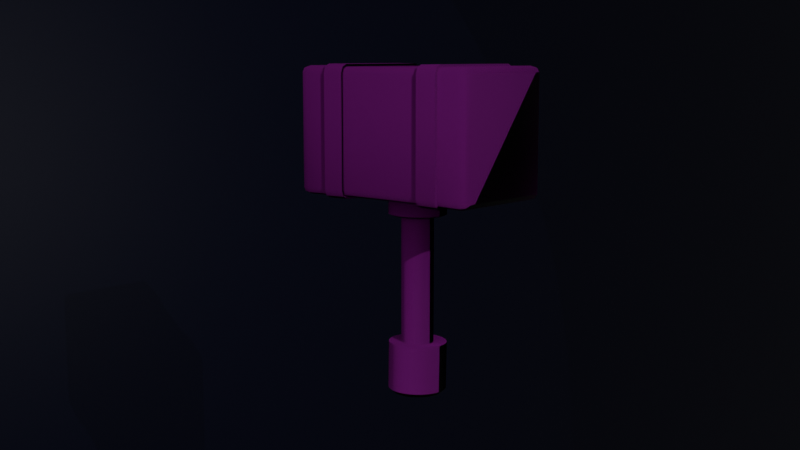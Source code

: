 # Source: Low_Poly_Hammer.blend  (saved by Blender 4.5.91; exported with 4.5.12 LTS)
import bpy
from mathutils import Matrix  # noqa: F401  (used for matrix-valued properties, if any)

bpy.ops.wm.read_factory_settings(use_empty=True)
scene = bpy.context.scene
scene.name = 'Scene'

# ---- collections
col_collection = bpy.data.collections.new('Collection'); scene.collection.children.link(col_collection)

# ---- images (referenced by path relative to the original .blend; pixels are not part of the script)
import os
ASSET_DIR = os.environ.get("B2B_ASSET_DIR", "")  # directory of the original .blend (textures are referenced by path, not embedded)
HERE = os.path.dirname(os.path.abspath(__file__))  # packed textures are extracted next to this script under _unpacked/

def load_image(name, relpath, width, height, colorspace="sRGB"):
    """Load a texture the original file referenced (path relative to the .blend, or extracted next to this script)."""
    p = next((c for c in (os.path.join(HERE, relpath), os.path.join(ASSET_DIR, relpath)) if relpath and os.path.exists(c)), "")
    if p:
        img = bpy.data.images.load(p, check_existing=True)
        img.name = name
    else:  # same state as the original file: an image datablock whose file is absent (Cycles renders it pink)
        img = bpy.data.images.new(name, width, height)
        img.source = "FILE"
        img.filepath = "//" + (relpath or name)
    img.colorspace_settings.name = colorspace
    return img
img_7jra_displacement_png = load_image('7jra_Displacement.png', '7jra_Displacement.png', 1024, 1024, 'sRGB')
img_7jra_emission_png = load_image('7jra_Emission.png', '7jra_Emission.png', 1024, 1024, 'sRGB')
img_7jra_normal_png = load_image('7jra_Normal.png', '7jra_Normal.png', 1024, 1024, 'sRGB')
img_7jra_roughness_png = load_image('7jra_Roughness.png', '7jra_Roughness.png', 1024, 1024, 'sRGB')
img_7jra_basecolor_png = load_image('7jra_BaseColor.png', '7jra_BaseColor.png', 1024, 1024, 'sRGB')
img_lyd_lfo9_displacement_png = load_image('lyd_lfo9_Displacement.png', 'lyd_lfo9_Displacement.png', 1024, 1024, 'sRGB')
img_lyd_lfo9_normal_png = load_image('lyd_lfo9_Normal.png', 'lyd_lfo9_Normal.png', 1024, 1024, 'sRGB')
img_lyd_lfo9_roughness_png = load_image('lyd_lfo9_Roughness.png', 'lyd_lfo9_Roughness.png', 1024, 1024, 'sRGB')
img_lyd_lfo9_basecolor_png = load_image('lyd_lfo9_BaseColor.png', 'lyd_lfo9_BaseColor.png', 1024, 1024, 'sRGB')
img_l3mod_displacement_png = load_image('l3mod_Displacement.png', 'l3mod_Displacement.png', 1024, 1024, 'sRGB')
img_l3mod_normal_png = load_image('l3mod_Normal.png', 'l3mod_Normal.png', 1024, 1024, 'sRGB')
img_l3mod_roughness_png = load_image('l3mod_Roughness.png', 'l3mod_Roughness.png', 1024, 1024, 'sRGB')
img_l3mod_basecolor_png = load_image('l3mod_BaseColor.png', 'l3mod_BaseColor.png', 1024, 1024, 'sRGB')
img_jlda_roughness_png = load_image('jlda_Roughness.png', 'jlda_Roughness.png', 1024, 1024, 'sRGB')
img_jlda_basecolor_png = load_image('jlda_BaseColor.png', 'jlda_BaseColor.png', 1024, 1024, 'sRGB')
img_jlda_displacement_png = load_image('jlda_Displacement.png', 'jlda_Displacement.png', 1024, 1024, 'sRGB')
img_jlda_normal_png = load_image('jlda_Normal.png', 'jlda_Normal.png', 1024, 1024, 'sRGB')

# ---- materials (node trees are filled in below, after node groups)
mat_7jra = bpy.data.materials.new('7jra')
mat_lyd_lfo9 = bpy.data.materials.new('lyd_lfo9')
mat_l3mod = bpy.data.materials.new('l3mod')
mat_jlda = bpy.data.materials.new('jlda')
mat_material = bpy.data.materials.new('Material')

# ---- node groups
ng_smooth_by_angle = bpy.data.node_groups.new('Smooth by Angle', 'GeometryNodeTree')
_s = ng_smooth_by_angle.interface.new_socket(name='Mesh', in_out='OUTPUT', socket_type='NodeSocketGeometry')
_s = ng_smooth_by_angle.interface.new_socket(name='Mesh', in_out='INPUT', socket_type='NodeSocketGeometry')
_s = ng_smooth_by_angle.interface.new_socket(name='Angle', in_out='INPUT', socket_type='NodeSocketFloat')
_s.subtype = 'ANGLE'
_s.default_value = 0.5236
_s.min_value = 0.0
_s.max_value = 3.142
_s.description = 'Maximum face angle for smooth edges'
_s = ng_smooth_by_angle.interface.new_socket(name='Ignore Sharpness', in_out='INPUT', socket_type='NodeSocketBool')
_s.force_non_field = True
ng_smooth_by_angle.description = 'Set the sharpness of mesh edges based on the angle between the neighboring faces'
ng_smooth_by_angle.is_modifier = True
_N = ng_smooth_by_angle.nodes; _L = ng_smooth_by_angle.links
n0 = _N.new('GeometryNodeSetShadeSmooth'); n0.name = 'Set Shade Smooth'; n0.location = (120, -80)
n0.domain = 'EDGE'
n1 = _N.new('GeometryNodeSetShadeSmooth'); n1.name = 'Set Shade Smooth.001'; n1.location = (300, -80)
n2 = _N.new('NodeGroupOutput'); n2.name = 'Group Output'; n2.location = (480, -80)
n3 = _N.new('GeometryNodeInputMeshEdgeAngle'); n3.name = 'Edge Angle'; n3.location = (-440, -240)
n4 = _N.new('NodeGroupInput'); n4.name = 'Group Input'; n4.location = (-80, -80)
n5 = _N.new('GeometryNodeInputEdgeSmooth'); n5.name = 'Is Edge Smooth'; n5.location = (-260, -120)
n6 = _N.new('GeometryNodeInputShadeSmooth'); n6.name = 'Is Shade Smooth'; n6.location = (-440, -397)
n7 = _N.new('FunctionNodeCompare'); n7.name = 'Compare'; n7.location = (-260, -260)
n7.operation = 'LESS_EQUAL'
n7.inputs[6].default_value = (0.0, 0.0, 0.0, 0.0)
n7.inputs[7].default_value = (0.0, 0.0, 0.0, 0.0)
n8 = _N.new('FunctionNodeBooleanMath'); n8.name = 'Boolean Math.001'; n8.location = (-80, -260)
n9 = _N.new('NodeGroupInput'); n9.name = 'Group Input.001'; n9.location = (-440, -329)
n10 = _N.new('NodeGroupInput'); n10.name = 'Group Input.002'; n10.location = (-259, -189)
n11 = _N.new('FunctionNodeBooleanMath'); n11.name = 'Boolean Math'; n11.location = (-80, -149)
n11.operation = 'OR'
n12 = _N.new('FunctionNodeBooleanMath'); n12.name = 'Boolean Math.002'; n12.location = (-260, -380)
n12.operation = 'OR'
n13 = _N.new('NodeGroupInput'); n13.name = 'Group Input.003'; n13.location = (-440, -460)
_L.new(n3.outputs[0], n7.inputs[0])
_L.new(n1.outputs[0], n2.inputs[0])
_L.new(n9.outputs[1], n7.inputs[1])
_L.new(n7.outputs[0], n8.inputs[0])
_L.new(n4.outputs[0], n0.inputs[0])
_L.new(n0.outputs[0], n1.inputs[0])
_L.new(n8.outputs[0], n0.inputs[2])
_L.new(n10.outputs[2], n11.inputs[1])
_L.new(n5.outputs[0], n11.inputs[0])
_L.new(n11.outputs[0], n0.inputs[1])
_L.new(n13.outputs[2], n12.inputs[1])
_L.new(n6.outputs[0], n12.inputs[0])
_L.new(n12.outputs[0], n8.inputs[1])
n2.is_active_output = True

# ---- material node trees
mat_7jra.use_nodes = True; mat_7jra.node_tree.nodes.clear()
_N = mat_7jra.node_tree.nodes; _L = mat_7jra.node_tree.links
n0 = _N.new('ShaderNodeBsdfPrincipled'); n0.name = 'Principled BSDF'; n0.location = (-200, 100)
n1 = _N.new('ShaderNodeOutputMaterial'); n1.name = 'Material Output'; n1.location = (200, 100)
n2 = _N.new('ShaderNodeTexImage'); n2.name = 'Image Texture'; n2.location = (113, -178)
n2.image = img_7jra_displacement_png
n3 = _N.new('ShaderNodeTexImage'); n3.name = 'Image Texture.001'; n3.location = (-945, -259)
n3.image = img_7jra_emission_png
n4 = _N.new('ShaderNodeTexImage'); n4.name = 'Image Texture.002'; n4.location = (-830, 88)
n4.image = img_7jra_normal_png
n5 = _N.new('ShaderNodeTexImage'); n5.name = 'Image Texture.003'; n5.location = (-550, 300)
n5.image = img_7jra_roughness_png
n6 = _N.new('ShaderNodeTexImage'); n6.name = 'Image Texture.004'; n6.location = (-595, -271)
n6.image = img_7jra_basecolor_png
_L.new(n0.outputs[0], n1.inputs[0])
_L.new(n5.outputs[0], n0.inputs[5])
_L.new(n6.outputs[0], n0.inputs[0])
_L.new(n4.outputs[0], n5.inputs[0])
_L.new(n5.outputs[0], n0.inputs[2])
_L.new(n3.outputs[0], n0.inputs[27])
n1.is_active_output = True
mat_lyd_lfo9.use_nodes = True; mat_lyd_lfo9.node_tree.nodes.clear()
_N = mat_lyd_lfo9.node_tree.nodes; _L = mat_lyd_lfo9.node_tree.links
n0 = _N.new('ShaderNodeBsdfPrincipled'); n0.name = 'Principled BSDF'; n0.location = (-200, 100)
n1 = _N.new('ShaderNodeOutputMaterial'); n1.name = 'Material Output'; n1.location = (200, 100)
n2 = _N.new('ShaderNodeTexImage'); n2.name = 'Image Texture'; n2.location = (-766, 783)
n2.image = img_lyd_lfo9_displacement_png
n3 = _N.new('ShaderNodeTexImage'); n3.name = 'Image Texture.001'; n3.location = (-766, 425)
n3.image = img_lyd_lfo9_normal_png
n4 = _N.new('ShaderNodeTexImage'); n4.name = 'Image Texture.002'; n4.location = (-766, 68)
n4.image = img_lyd_lfo9_roughness_png
n5 = _N.new('ShaderNodeTexImage'); n5.name = 'Image Texture.003'; n5.location = (-766, -289)
n5.image = img_lyd_lfo9_basecolor_png
_L.new(n0.outputs[0], n1.inputs[0])
_L.new(n2.outputs[0], n1.inputs[2])
_L.new(n3.outputs[0], n0.inputs[5])
_L.new(n4.outputs[0], n0.inputs[2])
_L.new(n5.outputs[0], n0.inputs[0])
n1.is_active_output = True
mat_l3mod.use_nodes = True; mat_l3mod.node_tree.nodes.clear()
_N = mat_l3mod.node_tree.nodes; _L = mat_l3mod.node_tree.links
n0 = _N.new('ShaderNodeBsdfPrincipled'); n0.name = 'Principled BSDF'; n0.location = (-200, 100)
n1 = _N.new('ShaderNodeOutputMaterial'); n1.name = 'Material Output'; n1.location = (200, 100)
n2 = _N.new('ShaderNodeTexImage'); n2.name = 'Image Texture'; n2.location = (17, -148)
n2.image = img_l3mod_displacement_png
n3 = _N.new('ShaderNodeTexImage'); n3.name = 'Image Texture.001'; n3.location = (-893, -299)
n3.image = img_l3mod_normal_png
n4 = _N.new('ShaderNodeTexImage'); n4.name = 'Image Texture.002'; n4.location = (-580, -7)
n4.image = img_l3mod_roughness_png
n5 = _N.new('ShaderNodeTexImage'); n5.name = 'Image Texture.003'; n5.location = (-580, -364)
n5.image = img_l3mod_basecolor_png
_L.new(n0.outputs[0], n1.inputs[0])
_L.new(n2.outputs[0], n1.inputs[2])
_L.new(n4.outputs[0], n0.inputs[2])
_L.new(n3.outputs[0], n0.inputs[5])
_L.new(n5.outputs[0], n0.inputs[0])
n1.is_active_output = True
mat_jlda.use_nodes = True; mat_jlda.node_tree.nodes.clear()
_N = mat_jlda.node_tree.nodes; _L = mat_jlda.node_tree.links
n0 = _N.new('ShaderNodeBsdfPrincipled'); n0.name = 'Principled BSDF'; n0.location = (-200, 100)
n1 = _N.new('ShaderNodeOutputMaterial'); n1.name = 'Material Output'; n1.location = (200, 100)
n2 = _N.new('ShaderNodeTexImage'); n2.name = 'Image Texture'; n2.location = (-728, 17)
n2.image = img_jlda_roughness_png
n3 = _N.new('ShaderNodeTexImage'); n3.name = 'Image Texture.001'; n3.location = (-519, 387)
n3.image = img_jlda_basecolor_png
n4 = _N.new('ShaderNodeTexImage'); n4.name = 'Image Texture.002'; n4.location = (451, 96)
n4.image = img_jlda_displacement_png
n5 = _N.new('ShaderNodeTexImage'); n5.name = 'Image Texture.003'; n5.location = (-674, -256)
n5.image = img_jlda_normal_png
_L.new(n0.outputs[0], n1.inputs[0])
_L.new(n3.outputs[0], n0.inputs[0])
_L.new(n4.outputs[0], n1.inputs[2])
_L.new(n2.outputs[0], n0.inputs[2])
_L.new(n5.outputs[0], n0.inputs[5])
n1.is_active_output = True
mat_material.use_nodes = True; mat_material.node_tree.nodes.clear()
_N = mat_material.node_tree.nodes; _L = mat_material.node_tree.links
n0 = _N.new('ShaderNodeBsdfPrincipled'); n0.name = 'Principled BSDF'; n0.location = (-200, 100)
n0.inputs[0].default_value = (0.005165, 0.005791, 0.04365, 1.0)
n1 = _N.new('ShaderNodeOutputMaterial'); n1.name = 'Material Output'; n1.location = (200, 100)
_L.new(n0.outputs[0], n1.inputs[0])
n1.is_active_output = True

# ---- world
world_world = bpy.data.worlds.new('World'); scene.world = world_world
world_world.use_nodes = True; world_world.node_tree.nodes.clear()
_N = world_world.node_tree.nodes; _L = world_world.node_tree.links
n0 = _N.new('ShaderNodeOutputWorld'); n0.name = 'World Output'; n0.location = (200, 100)
n1 = _N.new('ShaderNodeBackground'); n1.name = 'Background'; n1.location = (-200, 100)
n1.inputs[0].default_value = (0.05088, 0.05088, 0.05088, 1.0)
_L.new(n1.outputs[0], n0.inputs[0])
n0.is_active_output = True
world_world.color = (0.05088, 0.05088, 0.05088)
world_world.sun_shadow_jitter_overblur = 0.0

# ---- cameras
cam_camera = bpy.data.cameras.new('Camera')

# ---- lights
light_point = bpy.data.lights.new('Point', 'POINT')
light_point.exposure = 4.0
light_point.shadow_soft_size = 7.76
light_point_001 = bpy.data.lights.new('Point.001', 'POINT')
light_point_001.exposure = 4.0
light_point_001.energy = 100.0
light_point_001.shadow_soft_size = 7.76
light_spot = bpy.data.lights.new('Spot', 'SPOT')
light_spot.exposure = 4.0
light_spot.energy = 200.0
light_spot.spot_blend = 0.0

# ---- meshes
me_cube_001 = bpy.data.meshes.new('Cube.001')
me_cube_001.from_pydata([(-0.901, -0.901, -1.0), (-0.901, -1.0, -0.901), (-1.0, -0.901, -0.901), (-0.901, -0.971, -0.971), (-0.9581, -0.9581, -0.9581), (-0.971, -0.971, -0.901), (-0.971, -0.901, -0.971), (-0.901, -1.0, 0.901), (-0.901, -0.901, 1.0), (-1.0, -0.901, 0.901), (-0.901, -0.971, 0.971), (-0.9581, -0.9581, 0.9581), (-0.971, -0.901, 0.971), (-0.971, -0.971, 0.901), (-0.901, 0.901, -1.0), (-1.0, 0.901, -0.901), (-0.901, 1.0, -0.901), (-0.971, 0.901, -0.971), (-0.9581, 0.9581, -0.9581), (-0.971, 0.971, -0.901), (-0.901, 0.971, -0.971), (-0.901, 0.901, 1.0), (-0.901, 1.0, 0.901), (-1.0, 0.901, 0.901), (-0.901, 0.971, 0.971), (-0.9581, 0.9581, 0.9581), (-0.971, 0.971, 0.901), (-0.971, 0.901, 0.971), (0.901, -0.901, -1.0), (1.0, -0.901, -0.901), (0.901, -1.0, -0.901), (0.971, -0.901, -0.971), (0.9581, -0.9581, -0.9581), (0.971, -0.971, -0.901), (0.901, -0.971, -0.971), (0.901, -0.901, 1.0), (0.901, -1.0, 0.901), (1.0, -0.901, 0.901), (0.901, -0.971, 0.971), (0.9581, -0.9581, 0.9581), (0.971, -0.971, 0.901), (0.971, -0.901, 0.971), (0.901, 0.901, -1.0), (0.901, 1.0, -0.901), (1.0, 0.901, -0.901), (0.901, 0.971, -0.971), (0.9581, 0.9581, -0.9581), (0.971, 0.971, -0.901), (0.971, 0.901, -0.971), (0.901, 0.901, 1.0), (1.0, 0.901, 0.901), (0.901, 1.0, 0.901), (0.971, 0.901, 0.971), (0.9581, 0.9581, 0.9581), (0.971, 0.971, 0.901), (0.901, 0.971, 0.971), (-0.8938, -0.6636, -0.9921), (-0.8938, 0.6636, -0.9921), (-0.8877, -0.4438, -0.9853), (-0.8877, 0.4438, -0.9853), (-0.9633, 0.6636, -0.9633), (-0.9633, -0.6636, -0.9633), (-0.9567, 0.4438, -0.9567), (-0.9567, -0.4438, -0.9567), (-0.9921, 0.6636, -0.8938), (-0.9921, -0.6636, -0.8938), (-0.9853, 0.4438, -0.8877), (-0.9853, -0.4438, -0.8877), (-0.8938, 0.6636, 0.9921), (-0.8938, -0.6636, 0.9921), (-0.8877, 0.4438, 0.9853), (-0.8877, -0.4438, 0.9853), (-0.9633, -0.6636, 0.9633), (-0.9633, 0.6636, 0.9633), (-0.9567, -0.4438, 0.9567), (-0.9567, 0.4438, 0.9567), (-0.9921, -0.6636, 0.8938), (-0.9921, 0.6636, 0.8938), (-0.9853, -0.4438, 0.8877), (-0.9853, 0.4438, 0.8877), (0.8938, 0.6636, -0.9921), (0.8938, -0.6636, -0.9921), (0.8877, 0.4438, -0.9853), (0.8877, -0.4438, -0.9853), (0.9633, -0.6636, -0.9633), (0.9633, 0.6636, -0.9633), (0.9567, -0.4438, -0.9567), (0.9567, 0.4438, -0.9567), (0.9921, -0.6636, -0.8938), (0.9921, 0.6636, -0.8938), (0.9853, -0.4438, -0.8877), (0.9853, 0.4438, -0.8877), (0.8938, -0.6636, 0.9921), (0.8938, 0.6636, 0.9921), (0.8877, -0.4438, 0.9853), (0.8877, 0.4438, 0.9853), (0.9633, 0.6636, 0.9633), (0.9633, -0.6636, 0.9633), (0.9567, 0.4438, 0.9567), (0.9567, -0.4438, 0.9567), (0.9921, 0.6636, 0.8938), (0.9921, -0.6636, 0.8938), (0.9853, 0.4438, 0.8877), (0.9853, -0.4438, 0.8877), (0.9853, 2.049e-08, 0.8851), (0.9853, 2.049e-08, -0.8851), (-0.8877, 2.049e-08, 0.9824), (0.8877, 2.049e-08, 0.9824), (-0.9853, 2.049e-08, 0.8851), (-0.9853, 2.049e-08, -0.8851), (0.8877, 2.049e-08, -0.9824), (-0.8877, 2.049e-08, -0.9824), (0.9567, 2.049e-08, 0.9539), (0.9567, 2.049e-08, -0.9539), (-0.9567, 2.049e-08, 0.9539), (-0.9567, 2.049e-08, -0.9539), (1.021, -0.4425, 0.8947), (1.027, -0.6623, 0.901), (1.027, -0.6623, -0.901), (1.021, -0.4425, -0.8947), (1.021, 0.4425, -0.8947), (1.021, 0.4425, 0.8947), (1.027, 0.6623, 0.901), (1.027, 0.6623, -0.901), (-0.8947, -0.4425, 1.021), (-0.901, -0.6623, 1.027), (0.901, -0.6623, 1.027), (0.8947, -0.4425, 1.021), (0.8947, 0.4425, 1.021), (-0.8947, 0.4425, 1.021), (-0.901, 0.6623, 1.027), (0.901, 0.6623, 1.027), (-1.021, 0.4425, 0.8947), (-1.027, 0.6623, 0.901), (-1.027, 0.6623, -0.901), (-1.021, 0.4425, -0.8947), (-1.021, -0.4425, -0.8947), (-1.021, -0.4425, 0.8947), (-1.027, -0.6623, 0.901), (-1.027, -0.6623, -0.901), (0.8947, -0.4425, -1.021), (0.901, -0.6623, -1.027), (-0.901, -0.6623, -1.027), (-0.8947, -0.4425, -1.021), (-0.8947, 0.4425, -1.021), (0.8947, 0.4425, -1.021), (0.901, 0.6623, -1.027), (-0.901, 0.6623, -1.027), (0.9822, -0.4423, 0.9822), (0.9888, -0.662, 0.9888), (0.9822, 0.4423, 0.9822), (0.9888, 0.662, 0.9888), (0.9822, 0.4423, -0.9822), (0.9888, 0.662, -0.9888), (0.9822, -0.4423, -0.9822), (0.9888, -0.662, -0.9888), (-0.9822, 0.4423, 0.9822), (-0.9888, 0.662, 0.9888), (-0.9822, -0.4423, 0.9822), (-0.9888, -0.662, 0.9888), (-0.9822, -0.4423, -0.9822), (-0.9888, -0.662, -0.9888), (-0.9822, 0.4423, -0.9822), (-0.9888, 0.662, -0.9888)], [], [(0, 3, 4, 6), (1, 5, 4, 3), (2, 6, 4, 5), (7, 10, 11, 13), (8, 12, 11, 10), (9, 13, 11, 12), (14, 17, 18, 20), (15, 19, 18, 17), (16, 20, 18, 19), (21, 24, 25, 27), (22, 26, 25, 24), (23, 27, 25, 26), (28, 31, 32, 34), (29, 33, 32, 31), (30, 34, 32, 33), (35, 38, 39, 41), (36, 40, 39, 38), (37, 41, 39, 40), (42, 45, 46, 48), (43, 47, 46, 45), (44, 48, 46, 47), (49, 52, 53, 55), (50, 54, 53, 52), (51, 55, 53, 54), (1, 7, 13, 5), (5, 13, 9, 2), (22, 16, 19, 26), (26, 19, 15, 23), (42, 14, 20, 45), (45, 20, 16, 43), (21, 49, 55, 24), (24, 55, 51, 22), (50, 44, 47, 54), (54, 47, 43, 51), (36, 30, 33, 40), (40, 33, 29, 37), (0, 28, 34, 3), (3, 34, 30, 1), (35, 8, 10, 38), (38, 10, 7, 36), (30, 36, 7, 1), (16, 22, 51, 43), (84, 81, 141, 155), (105, 91, 102, 104), (61, 65, 139, 161), (92, 97, 149, 126), (107, 95, 70, 106), (83, 86, 154, 140), (58, 83, 140, 143), (109, 67, 78, 108), (102, 91, 120, 121), (100, 96, 151, 122), (111, 59, 82, 110), (93, 68, 130, 131), (87, 82, 145, 152), (104, 102, 98, 112), (72, 69, 125, 159), (80, 85, 153, 146), (112, 98, 95, 107), (81, 56, 142, 141), (71, 74, 158, 124), (105, 113, 87, 91), (98, 102, 121, 150), (88, 84, 155, 118), (113, 86, 83, 110), (90, 103, 116, 119), (75, 70, 129, 156), (108, 78, 74, 114), (70, 95, 128, 129), (60, 57, 147, 163), (114, 74, 71, 106), (65, 76, 138, 139), (68, 73, 157, 130), (109, 115, 63, 67), (103, 99, 148, 116), (59, 62, 162, 144), (115, 62, 59, 111), (86, 90, 119, 154), (56, 81, 28, 0), (14, 57, 60, 17), (56, 0, 6, 61), (14, 42, 80, 57), (61, 6, 2, 65), (17, 60, 64, 15), (2, 9, 76, 65), (64, 77, 23, 15), (49, 21, 68, 93), (8, 69, 72, 12), (68, 21, 27, 73), (92, 69, 8, 35), (73, 27, 23, 77), (12, 72, 76, 9), (28, 81, 84, 31), (80, 42, 48, 85), (85, 48, 44, 89), (31, 84, 88, 29), (44, 50, 100, 89), (88, 101, 37, 29), (49, 93, 96, 52), (92, 35, 41, 97), (97, 41, 37, 101), (52, 96, 100, 50), (63, 115, 111, 58), (66, 62, 115, 109), (75, 114, 106, 70), (79, 108, 114, 75), (87, 113, 110, 82), (90, 86, 113, 105), (99, 112, 107, 94), (103, 104, 112, 99), (58, 111, 110, 83), (66, 109, 108, 79), (94, 107, 106, 71), (90, 105, 104, 103), (77, 64, 134, 133), (99, 94, 127, 148), (67, 63, 160, 136), (95, 98, 150, 128), (89, 100, 122, 123), (82, 59, 144, 145), (73, 77, 133, 157), (66, 79, 132, 135), (96, 93, 131, 151), (62, 66, 135, 162), (79, 75, 156, 132), (69, 92, 126, 125), (85, 89, 123, 153), (64, 60, 163, 134), (57, 80, 146, 147), (74, 78, 137, 158), (78, 67, 136, 137), (91, 87, 152, 120), (56, 61, 161, 142), (94, 71, 124, 127), (63, 58, 143, 160), (97, 101, 117, 149), (76, 72, 159, 138), (101, 88, 118, 117)])
me_cube_001.polygons.foreach_set('use_smooth', [True] * 138)
_uv = me_cube_001.uv_layers.new(name='UVMap')
_uv.uv.foreach_set('vector', [0.2614, 0.4525, 0.2527, 0.4555, 0.2512, 0.4494, 0.2557, 0.4448, 0.2446, 0.4561, 0.2451, 0.448, 0.2512, 0.4494, 0.2527, 0.4555, 0.2479, 0.4393, 0.2557, 0.4448, 0.2512, 0.4494, 0.2451, 0.448, 0.0495, 0.4576, 0.04153, 0.4571, 0.04288, 0.4511, 0.04882, 0.4496, 0.03299, 0.4543, 0.03839, 0.4467, 0.04288, 0.4511, 0.04153, 0.4571, 0.04582, 0.4412, 0.04882, 0.4496, 0.04288, 0.4511, 0.03839, 0.4467, 0.4293, 0.7468, 0.4351, 0.7392, 0.4396, 0.7438, 0.4381, 0.7498, 0.4428, 0.7338, 0.4456, 0.7423, 0.4396, 0.7438, 0.4351, 0.7392, 0.4462, 0.7504, 0.4381, 0.7498, 0.4396, 0.7438, 0.4456, 0.7423, 0.6577, 0.7478, 0.6492, 0.7506, 0.6478, 0.7446, 0.6523, 0.7402, 0.6412, 0.7512, 0.6418, 0.7431, 0.6478, 0.7446, 0.6492, 0.7506, 0.6448, 0.7345, 0.6523, 0.7402, 0.6478, 0.7446, 0.6418, 0.7431, 0.2633, 0.6559, 0.2575, 0.6635, 0.2531, 0.659, 0.2545, 0.6529, 0.2498, 0.6689, 0.247, 0.6604, 0.2531, 0.659, 0.2575, 0.6635, 0.2464, 0.6523, 0.2545, 0.6529, 0.2531, 0.659, 0.247, 0.6604, 0.03495, 0.6549, 0.04338, 0.6521, 0.0448, 0.6581, 0.04027, 0.6626, 0.05142, 0.6515, 0.05081, 0.6596, 0.0448, 0.6581, 0.04338, 0.6521, 0.04782, 0.6682, 0.04027, 0.6626, 0.0448, 0.6581, 0.05081, 0.6596, 0.4313, 0.9502, 0.4399, 0.9473, 0.4414, 0.9533, 0.4369, 0.958, 0.448, 0.9466, 0.4475, 0.9547, 0.4414, 0.9533, 0.4399, 0.9473, 0.4447, 0.9635, 0.4369, 0.958, 0.4414, 0.9533, 0.4475, 0.9547, 0.6596, 0.9485, 0.6542, 0.956, 0.6497, 0.9516, 0.6511, 0.9456, 0.6468, 0.9615, 0.6438, 0.9531, 0.6497, 0.9516, 0.6542, 0.956, 0.6431, 0.9451, 0.6511, 0.9456, 0.6497, 0.9516, 0.6438, 0.9531, 0.2446, 0.4561, 0.0495, 0.4576, 0.04882, 0.4496, 0.2451, 0.448, 0.2451, 0.448, 0.04882, 0.4496, 0.04582, 0.4412, 0.2479, 0.4393, 0.6412, 0.7512, 0.4462, 0.7504, 0.4456, 0.7423, 0.6418, 0.7431, 0.6418, 0.7431, 0.4456, 0.7423, 0.4428, 0.7338, 0.6448, 0.7345, 0.4313, 0.9502, 0.4293, 0.7468, 0.4381, 0.7498, 0.4399, 0.9473, 0.4399, 0.9473, 0.4381, 0.7498, 0.4462, 0.7504, 0.448, 0.9466, 0.6577, 0.7478, 0.6596, 0.9485, 0.6511, 0.9456, 0.6492, 0.7506, 0.6492, 0.7506, 0.6511, 0.9456, 0.6431, 0.9451, 0.6412, 0.7512, 0.6468, 0.9615, 0.4447, 0.9635, 0.4475, 0.9547, 0.6438, 0.9531, 0.6438, 0.9531, 0.4475, 0.9547, 0.448, 0.9466, 0.6431, 0.9451, 0.05142, 0.6515, 0.2464, 0.6523, 0.247, 0.6604, 0.05081, 0.6596, 0.05081, 0.6596, 0.247, 0.6604, 0.2498, 0.6689, 0.04782, 0.6682, 0.2614, 0.4525, 0.2633, 0.6559, 0.2545, 0.6529, 0.2527, 0.4555, 0.2527, 0.4555, 0.2545, 0.6529, 0.2464, 0.6523, 0.2446, 0.4561, 0.03495, 0.6549, 0.03299, 0.4543, 0.04153, 0.4571, 0.04338, 0.6521, 0.04338, 0.6521, 0.04153, 0.4571, 0.0495, 0.4576, 0.05142, 0.6515, 0.2464, 0.6523, 0.05142, 0.6515, 0.0495, 0.4576, 0.2446, 0.4561, 0.4462, 0.7504, 0.6412, 0.7512, 0.6431, 0.9451, 0.448, 0.9466, 0.2843, 0.6914, 0.2921, 0.6792, 0.2972, 0.6808, 0.289, 0.6962, 0.3218, 0.08572, 0.3878, 0.02979, 0.3881, 0.371, 0.3248, 0.3127, 0.284, 0.416, 0.2713, 0.4081, 0.2728, 0.403, 0.2888, 0.411, 0.005385, 0.6768, 0.01291, 0.6889, 0.008247, 0.6935, 0.0002464, 0.6784, 0.3093, 0.3284, 0.3647, 0.3937, 0.02993, 0.396, 0.0879, 0.334, 0.2641, 0.1152, 0.2718, 0.1193, 0.269, 0.122, 0.263, 0.1184, 0.1285, 0.1225, 0.2641, 0.1152, 0.263, 0.1184, 0.1297, 0.1251, 0.07257, 0.0943, 0.117, 0.1344, 0.1173, 0.2777, 0.07293, 0.3181, 0.3881, 0.371, 0.3878, 0.02979, 0.3947, 0.02784, 0.3947, 0.3729, 0.6686, 0.989, 0.6803, 0.9816, 0.6848, 0.986, 0.6702, 0.9941, 0.08768, 0.07897, 0.03324, 0.01528, 0.3645, 0.006781, 0.3064, 0.06959, 0.6875, 0.9699, 0.6872, 0.7259, 0.6924, 0.7244, 0.6924, 0.9713, 0.3788, 0.01571, 0.3645, 0.006781, 0.3663, 0.0002463, 0.3844, 0.009964, 0.3248, 0.3127, 0.3881, 0.371, 0.379, 0.3849, 0.317, 0.321, 0.01236, 0.4212, 0.005152, 0.4328, 0.0002463, 0.4314, 0.007783, 0.4167, 0.4005, 0.9742, 0.4087, 0.9867, 0.4038, 0.9917, 0.3952, 0.9758, 0.317, 0.321, 0.379, 0.3849, 0.3647, 0.3937, 0.3093, 0.3284, 0.2921, 0.6792, 0.2921, 0.4286, 0.2974, 0.4269, 0.2972, 0.6808, 0.1293, 0.2894, 0.1219, 0.2855, 0.1246, 0.2829, 0.1303, 0.2862, 0.3218, 0.08572, 0.3141, 0.07723, 0.3788, 0.01571, 0.3878, 0.02979, 0.379, 0.3849, 0.3881, 0.371, 0.3947, 0.3729, 0.3846, 0.3906, 0.272, 0.699, 0.2843, 0.6914, 0.289, 0.6962, 0.2736, 0.7043, 0.3141, 0.07723, 0.2718, 0.1193, 0.2641, 0.1152, 0.3064, 0.06959, 0.2767, 0.1276, 0.2793, 0.2715, 0.276, 0.2701, 0.2738, 0.129, 0.01584, 0.3869, 0.02993, 0.396, 0.02806, 0.4025, 0.01023, 0.3926, 0.07293, 0.3181, 0.1173, 0.2777, 0.1219, 0.2855, 0.08036, 0.3265, 0.02993, 0.396, 0.3647, 0.3937, 0.3666, 0.4005, 0.02806, 0.4025, 0.4083, 0.7113, 0.4005, 0.7235, 0.3954, 0.7219, 0.4036, 0.7066, 0.08036, 0.3265, 0.1219, 0.2855, 0.1293, 0.2894, 0.0879, 0.334, 0.2713, 0.4081, 0.02398, 0.4137, 0.02238, 0.4086, 0.2728, 0.403, 0.6872, 0.7259, 0.6797, 0.7139, 0.6844, 0.7092, 0.6924, 0.7244, 0.07257, 0.0943, 0.08012, 0.0862, 0.1216, 0.1265, 0.117, 0.1344, 0.2793, 0.2715, 0.2742, 0.279, 0.2714, 0.2764, 0.276, 0.2701, 0.03324, 0.01528, 0.01929, 0.02398, 0.01384, 0.01844, 0.03133, 0.008653, 0.08012, 0.0862, 0.01929, 0.02398, 0.03324, 0.01528, 0.08768, 0.07897, 0.2718, 0.1193, 0.2767, 0.1276, 0.2738, 0.129, 0.269, 0.122, 0.2921, 0.4286, 0.2921, 0.6792, 0.2633, 0.6559, 0.2614, 0.4525, 0.4293, 0.7468, 0.4005, 0.7235, 0.4083, 0.7113, 0.4351, 0.7392, 0.2921, 0.4286, 0.2614, 0.4525, 0.2557, 0.4448, 0.284, 0.416, 0.4293, 0.7468, 0.4313, 0.9502, 0.4005, 0.9742, 0.4005, 0.7235, 0.284, 0.416, 0.2557, 0.4448, 0.2479, 0.4393, 0.2713, 0.4081, 0.4351, 0.7392, 0.4083, 0.7113, 0.4206, 0.7037, 0.4428, 0.7338, 0.2479, 0.4393, 0.04582, 0.4412, 0.02398, 0.4137, 0.2713, 0.4081, 0.4206, 0.7037, 0.6678, 0.7062, 0.6448, 0.7345, 0.4428, 0.7338, 0.6596, 0.9485, 0.6577, 0.7478, 0.6872, 0.7259, 0.6875, 0.9699, 0.03299, 0.4543, 0.005152, 0.4328, 0.01236, 0.4212, 0.03839, 0.4467, 0.6872, 0.7259, 0.6577, 0.7478, 0.6523, 0.7402, 0.6797, 0.7139, 0.005385, 0.6768, 0.005152, 0.4328, 0.03299, 0.4543, 0.03495, 0.6549, 0.6797, 0.7139, 0.6523, 0.7402, 0.6448, 0.7345, 0.6678, 0.7062, 0.03839, 0.4467, 0.01236, 0.4212, 0.02398, 0.4137, 0.04582, 0.4412, 0.2633, 0.6559, 0.2921, 0.6792, 0.2843, 0.6914, 0.2575, 0.6635, 0.4005, 0.9742, 0.4313, 0.9502, 0.4369, 0.958, 0.4087, 0.9867, 0.4087, 0.9867, 0.4369, 0.958, 0.4447, 0.9635, 0.4213, 0.9946, 0.2575, 0.6635, 0.2843, 0.6914, 0.272, 0.699, 0.2498, 0.6689, 0.4447, 0.9635, 0.6468, 0.9615, 0.6686, 0.989, 0.4213, 0.9946, 0.272, 0.699, 0.02484, 0.6965, 0.04782, 0.6682, 0.2498, 0.6689, 0.6596, 0.9485, 0.6875, 0.9699, 0.6803, 0.9816, 0.6542, 0.956, 0.005385, 0.6768, 0.03495, 0.6549, 0.04027, 0.6626, 0.01291, 0.6889, 0.01291, 0.6889, 0.04027, 0.6626, 0.04782, 0.6682, 0.02484, 0.6965, 0.6542, 0.956, 0.6803, 0.9816, 0.6686, 0.989, 0.6468, 0.9615, 0.1216, 0.1265, 0.08012, 0.0862, 0.08768, 0.07897, 0.1285, 0.1225, 0.01042, 0.03755, 0.01929, 0.02398, 0.08012, 0.0862, 0.07257, 0.0943, 0.01584, 0.3869, 0.08036, 0.3265, 0.0879, 0.334, 0.02993, 0.396, 0.007013, 0.3729, 0.07293, 0.3181, 0.08036, 0.3265, 0.01584, 0.3869, 0.3788, 0.01571, 0.3141, 0.07723, 0.3064, 0.06959, 0.3645, 0.006781, 0.2767, 0.1276, 0.2718, 0.1193, 0.3141, 0.07723, 0.3218, 0.08572, 0.2742, 0.279, 0.317, 0.321, 0.3093, 0.3284, 0.267, 0.2839, 0.2793, 0.2715, 0.3248, 0.3127, 0.317, 0.321, 0.2742, 0.279, 0.1285, 0.1225, 0.08768, 0.07897, 0.3064, 0.06959, 0.2641, 0.1152, 0.01042, 0.03755, 0.07257, 0.0943, 0.07293, 0.3181, 0.007013, 0.3729, 0.267, 0.2839, 0.3093, 0.3284, 0.0879, 0.334, 0.1293, 0.2894, 0.2767, 0.1276, 0.3218, 0.08572, 0.3248, 0.3127, 0.2793, 0.2715, 0.6678, 0.7062, 0.4206, 0.7037, 0.4191, 0.6985, 0.6693, 0.7012, 0.2742, 0.279, 0.267, 0.2839, 0.2656, 0.2812, 0.2714, 0.2764, 0.117, 0.1344, 0.1216, 0.1265, 0.1244, 0.1288, 0.1203, 0.1357, 0.3647, 0.3937, 0.379, 0.3849, 0.3846, 0.3906, 0.3666, 0.4005, 0.4213, 0.9946, 0.6686, 0.989, 0.6702, 0.9941, 0.4198, 0.9998, 0.3645, 0.006781, 0.03324, 0.01528, 0.03133, 0.008653, 0.3663, 0.0002463, 0.6797, 0.7139, 0.6678, 0.7062, 0.6693, 0.7012, 0.6844, 0.7092, 0.01042, 0.03755, 0.007013, 0.3729, 0.0002463, 0.3748, 0.003992, 0.03565, 0.6803, 0.9816, 0.6875, 0.9699, 0.6924, 0.9713, 0.6848, 0.986, 0.01929, 0.02398, 0.01042, 0.03755, 0.003992, 0.03565, 0.01384, 0.01844, 0.007013, 0.3729, 0.01584, 0.3869, 0.01023, 0.3926, 0.0002463, 0.3748, 0.005152, 0.4328, 0.005385, 0.6768, 0.0002464, 0.6784, 0.0002463, 0.4314, 0.4087, 0.9867, 0.4213, 0.9946, 0.4198, 0.9998, 0.4038, 0.9917, 0.4206, 0.7037, 0.4083, 0.7113, 0.4036, 0.7066, 0.4191, 0.6985, 0.4005, 0.7235, 0.4005, 0.9742, 0.3952, 0.9758, 0.3954, 0.7219, 0.1219, 0.2855, 0.1173, 0.2777, 0.1202, 0.2765, 0.1246, 0.2829, 0.1173, 0.2777, 0.117, 0.1344, 0.1203, 0.1357, 0.1202, 0.2765, 0.3878, 0.02979, 0.3788, 0.01571, 0.3844, 0.009964, 0.3947, 0.02784, 0.2921, 0.4286, 0.284, 0.416, 0.2888, 0.411, 0.2974, 0.4269, 0.267, 0.2839, 0.1293, 0.2894, 0.1303, 0.2862, 0.2656, 0.2812, 0.1216, 0.1265, 0.1285, 0.1225, 0.1297, 0.1251, 0.1244, 0.1288, 0.01291, 0.6889, 0.02484, 0.6965, 0.02327, 0.7015, 0.008247, 0.6935, 0.02398, 0.4137, 0.01236, 0.4212, 0.007783, 0.4167, 0.02238, 0.4086, 0.02484, 0.6965, 0.272, 0.699, 0.2736, 0.7043, 0.02327, 0.7015])
me_cube_001.materials.append(mat_7jra)
me_cube_001.update()
me_cylinder = bpy.data.meshes.new('Cylinder')
me_cylinder.from_pydata([(-3.539e-08, 1.0, 1.28), (0.1951, 0.9808, 1.28), (0.3827, 0.9239, 1.28), (0.5556, 0.8315, 1.28), (0.7071, 0.7071, 1.28), (0.8315, 0.5556, 1.28), (0.9239, 0.3827, 1.28), (0.9808, 0.1951, 1.28), (1.0, 0.0, 1.28), (0.9808, -0.1951, 1.28), (0.9239, -0.3827, 1.28), (0.8315, -0.5556, 1.28), (0.7071, -0.7071, 1.28), (0.5556, -0.8315, 1.28), (0.3827, -0.9239, 1.28), (0.1951, -0.9808, 1.28), (-3.539e-08, -1.0, 1.28), (-0.1951, -0.9808, 1.28), (-0.3827, -0.9239, 1.28), (-0.5556, -0.8315, 1.28), (-0.7071, -0.7071, 1.28), (-0.8315, -0.5556, 1.28), (-0.9239, -0.3827, 1.28), (-0.9808, -0.1951, 1.28), (-1.0, 0.0, 1.28), (-0.9808, 0.1951, 1.28), (-0.9239, 0.3827, 1.28), (-0.8315, 0.5556, 1.28), (-0.7071, 0.7071, 1.28), (-0.5556, 0.8315, 1.28), (-0.3827, 0.9239, 1.28), (-0.1951, 0.9808, 1.28), (-3.632e-08, 0.8404, -0.7196), (-3.539e-08, 1.0, -0.5608), (0.164, 0.8242, -0.7196), (0.1951, 0.9808, -0.5608), (0.3216, 0.7764, -0.7196), (0.3827, 0.9239, -0.5608), (0.4669, 0.6988, -0.7196), (0.5556, 0.8315, -0.5608), (0.5942, 0.5942, -0.7196), (0.7071, 0.7071, -0.5608), (0.6988, 0.4669, -0.7196), (0.8315, 0.5556, -0.5608), (0.7764, 0.3216, -0.7196), (0.9239, 0.3827, -0.5608), (0.8242, 0.164, -0.7196), (0.9808, 0.1951, -0.5608), (0.8404, 0.0, -0.7196), (1.0, 0.0, -0.5608), (0.8242, -0.164, -0.7196), (0.9808, -0.1951, -0.5608), (0.7764, -0.3216, -0.7196), (0.9239, -0.3827, -0.5608), (0.6988, -0.4669, -0.7196), (0.8315, -0.5556, -0.5608), (0.5942, -0.5942, -0.7196), (0.7071, -0.7071, -0.5608), (0.4669, -0.6988, -0.7196), (0.5556, -0.8315, -0.5608), (0.3216, -0.7764, -0.7196), (0.3827, -0.9239, -0.5608), (0.164, -0.8242, -0.7196), (0.1951, -0.9808, -0.5608), (-3.446e-08, -0.8404, -0.7196), (-3.539e-08, -1.0, -0.5608), (-0.164, -0.8242, -0.7196), (-0.1951, -0.9808, -0.5608), (-0.3216, -0.7764, -0.7196), (-0.3827, -0.9239, -0.5608), (-0.4669, -0.6988, -0.7196), (-0.5556, -0.8315, -0.5608), (-0.5942, -0.5942, -0.7196), (-0.7071, -0.7071, -0.5608), (-0.6988, -0.4669, -0.7196), (-0.8315, -0.5556, -0.5608), (-0.7764, -0.3216, -0.7196), (-0.9239, -0.3827, -0.5608), (-0.8242, -0.164, -0.7196), (-0.9808, -0.1951, -0.5608), (-0.8404, 0.0, -0.7196), (-1.0, 0.0, -0.5608), (-0.8242, 0.164, -0.7196), (-0.9808, 0.1951, -0.5608), (-0.7764, 0.3216, -0.7196), (-0.9239, 0.3827, -0.5608), (-0.6988, 0.4669, -0.7196), (-0.8315, 0.5556, -0.5608), (-0.5942, 0.5942, -0.7196), (-0.7071, 0.7071, -0.5608), (-0.4669, 0.6988, -0.7196), (-0.5556, 0.8315, -0.5608), (-0.3216, 0.7764, -0.7196), (-0.3827, 0.9239, -0.5608), (-0.164, 0.8242, -0.7196), (-0.1951, 0.9808, -0.5608)], [], [(1, 0, 31, 30, 29, 28, 27, 26, 25, 24, 23, 22, 21, 20, 19, 18, 17, 16, 15, 14, 13, 12, 11, 10, 9, 8, 7, 6, 5, 4, 3, 2), (33, 35, 34, 32), (35, 37, 36, 34), (37, 39, 38, 36), (39, 41, 40, 38), (41, 43, 42, 40), (43, 45, 44, 42), (45, 47, 46, 44), (47, 49, 48, 46), (49, 51, 50, 48), (51, 53, 52, 50), (53, 55, 54, 52), (55, 57, 56, 54), (57, 59, 58, 56), (59, 61, 60, 58), (61, 63, 62, 60), (63, 65, 64, 62), (65, 67, 66, 64), (67, 69, 68, 66), (69, 71, 70, 68), (71, 73, 72, 70), (73, 75, 74, 72), (75, 77, 76, 74), (77, 79, 78, 76), (79, 81, 80, 78), (81, 83, 82, 80), (83, 85, 84, 82), (85, 87, 86, 84), (87, 89, 88, 86), (89, 91, 90, 88), (91, 93, 92, 90), (93, 95, 94, 92), (95, 33, 32, 94), (32, 34, 36, 38, 40, 42, 44, 46, 48, 50, 52, 54, 56, 58, 60, 62, 64, 66, 68, 70, 72, 74, 76, 78, 80, 82, 84, 86, 88, 90, 92, 94), (33, 0, 1, 35), (95, 31, 0, 33), (35, 1, 2, 37), (37, 2, 3, 39), (39, 3, 4, 41), (41, 4, 5, 43), (43, 5, 6, 45), (45, 6, 7, 47), (47, 7, 8, 49), (49, 8, 9, 51), (51, 9, 10, 53), (53, 10, 11, 55), (55, 11, 12, 57), (57, 12, 13, 59), (59, 13, 14, 61), (61, 14, 15, 63), (63, 15, 16, 65), (65, 16, 17, 67), (67, 17, 18, 69), (69, 18, 19, 71), (71, 19, 20, 73), (73, 20, 21, 75), (75, 21, 22, 77), (77, 22, 23, 79), (79, 23, 24, 81), (81, 24, 25, 83), (83, 25, 26, 85), (85, 26, 27, 87), (87, 27, 28, 89), (89, 28, 29, 91), (91, 29, 30, 93), (93, 30, 31, 95)])
me_cylinder.polygons.foreach_set('use_smooth', [True] * 66)
_uv = me_cylinder.uv_layers.new(name='UVMap')
_uv.uv.foreach_set('vector', [0.1191, 0.7812, 0.1116, 0.7812, 0.1042, 0.7797, 0.09724, 0.7768, 0.09098, 0.7726, 0.08566, 0.7673, 0.08148, 0.7611, 0.0786, 0.7541, 0.07713, 0.7467, 0.07713, 0.7392, 0.0786, 0.7318, 0.08148, 0.7249, 0.08566, 0.7186, 0.09098, 0.7133, 0.09724, 0.7091, 0.1042, 0.7062, 0.1116, 0.7048, 0.1191, 0.7048, 0.1265, 0.7062, 0.1334, 0.7091, 0.1397, 0.7133, 0.145, 0.7186, 0.1492, 0.7249, 0.1521, 0.7318, 0.1535, 0.7392, 0.1535, 0.7467, 0.1521, 0.7541, 0.1492, 0.7611, 0.145, 0.7673, 0.1397, 0.7726, 0.1334, 0.7768, 0.1265, 0.7797, 0.196, 0.7812, 0.2034, 0.7797, 0.2016, 0.7738, 0.1954, 0.7751, 0.2034, 0.7797, 0.2103, 0.7768, 0.2074, 0.7714, 0.2016, 0.7738, 0.2103, 0.7768, 0.2166, 0.7726, 0.2127, 0.7679, 0.2074, 0.7714, 0.2166, 0.7726, 0.2219, 0.7673, 0.2171, 0.7634, 0.2127, 0.7679, 0.2219, 0.7673, 0.2261, 0.7611, 0.2207, 0.7582, 0.2171, 0.7634, 0.2261, 0.7611, 0.2289, 0.7541, 0.2231, 0.7523, 0.2207, 0.7582, 0.2289, 0.7541, 0.2304, 0.7467, 0.2243, 0.7461, 0.2231, 0.7523, 0.2304, 0.7467, 0.2304, 0.7392, 0.2243, 0.7398, 0.2243, 0.7461, 0.2304, 0.7392, 0.2289, 0.7318, 0.2231, 0.7336, 0.2243, 0.7398, 0.2289, 0.7318, 0.2261, 0.7249, 0.2207, 0.7278, 0.2231, 0.7336, 0.2261, 0.7249, 0.2219, 0.7186, 0.2171, 0.7225, 0.2207, 0.7278, 0.2219, 0.7186, 0.2166, 0.7133, 0.2127, 0.718, 0.2171, 0.7225, 0.2166, 0.7133, 0.2103, 0.7091, 0.2074, 0.7145, 0.2127, 0.718, 0.2103, 0.7091, 0.2034, 0.7062, 0.2016, 0.7121, 0.2074, 0.7145, 0.2034, 0.7062, 0.196, 0.7048, 0.1954, 0.7109, 0.2016, 0.7121, 0.196, 0.7048, 0.1885, 0.7048, 0.1891, 0.7109, 0.1954, 0.7109, 0.1885, 0.7048, 0.1811, 0.7062, 0.1829, 0.7121, 0.1891, 0.7109, 0.1811, 0.7062, 0.1741, 0.7091, 0.177, 0.7145, 0.1829, 0.7121, 0.1741, 0.7091, 0.1679, 0.7133, 0.1718, 0.718, 0.177, 0.7145, 0.1679, 0.7133, 0.1625, 0.7186, 0.1673, 0.7225, 0.1718, 0.718, 0.1625, 0.7186, 0.1584, 0.7249, 0.1638, 0.7278, 0.1673, 0.7225, 0.1584, 0.7249, 0.1555, 0.7318, 0.1613, 0.7336, 0.1638, 0.7278, 0.1555, 0.7318, 0.154, 0.7392, 0.1601, 0.7398, 0.1613, 0.7336, 0.154, 0.7392, 0.154, 0.7467, 0.1601, 0.7461, 0.1601, 0.7398, 0.154, 0.7467, 0.1555, 0.7541, 0.1613, 0.7523, 0.1601, 0.7461, 0.1555, 0.7541, 0.1584, 0.7611, 0.1638, 0.7582, 0.1613, 0.7523, 0.1584, 0.7611, 0.1625, 0.7673, 0.1673, 0.7634, 0.1638, 0.7582, 0.1625, 0.7673, 0.1679, 0.7726, 0.1718, 0.7679, 0.1673, 0.7634, 0.1679, 0.7726, 0.1741, 0.7768, 0.177, 0.7714, 0.1718, 0.7679, 0.1741, 0.7768, 0.1811, 0.7797, 0.1829, 0.7738, 0.177, 0.7714, 0.1811, 0.7797, 0.1885, 0.7812, 0.1891, 0.7751, 0.1829, 0.7738, 0.1885, 0.7812, 0.196, 0.7812, 0.1954, 0.7751, 0.1891, 0.7751, 0.1954, 0.7751, 0.2016, 0.7738, 0.2074, 0.7714, 0.2127, 0.7679, 0.2171, 0.7634, 0.2207, 0.7582, 0.2231, 0.7523, 0.2243, 0.7461, 0.2243, 0.7398, 0.2231, 0.7336, 0.2207, 0.7278, 0.2171, 0.7225, 0.2127, 0.718, 0.2074, 0.7145, 0.2016, 0.7121, 0.1954, 0.7109, 0.1891, 0.7109, 0.1829, 0.7121, 0.177, 0.7145, 0.1718, 0.718, 0.1673, 0.7225, 0.1638, 0.7278, 0.1613, 0.7336, 0.1601, 0.7398, 0.1601, 0.7461, 0.1613, 0.7523, 0.1638, 0.7582, 0.1673, 0.7634, 0.1718, 0.7679, 0.177, 0.7714, 0.1829, 0.7738, 0.1891, 0.7751, 0.2979, 0.5634, 0.3715, 0.5634, 0.3715, 0.5684, 0.2979, 0.5684, 0.2979, 0.7183, 0.3715, 0.7183, 0.3715, 0.7233, 0.2979, 0.7233, 0.2979, 0.5684, 0.3715, 0.5684, 0.3715, 0.5734, 0.2979, 0.5734, 0.2979, 0.5734, 0.3715, 0.5734, 0.3715, 0.5784, 0.2979, 0.5784, 0.2979, 0.5784, 0.3715, 0.5784, 0.3715, 0.5834, 0.2979, 0.5834, 0.2979, 0.5834, 0.3715, 0.5834, 0.3715, 0.5884, 0.2979, 0.5884, 0.2979, 0.5884, 0.3715, 0.5884, 0.3715, 0.5934, 0.2979, 0.5934, 0.2979, 0.5934, 0.3715, 0.5934, 0.3715, 0.5984, 0.2979, 0.5984, 0.2979, 0.5984, 0.3715, 0.5984, 0.3715, 0.6034, 0.2979, 0.6034, 0.2979, 0.6034, 0.3715, 0.6034, 0.3715, 0.6084, 0.2979, 0.6084, 0.2979, 0.6084, 0.3715, 0.6084, 0.3715, 0.6134, 0.2979, 0.6134, 0.2979, 0.6134, 0.3715, 0.6134, 0.3715, 0.6184, 0.2979, 0.6184, 0.2979, 0.6184, 0.3715, 0.6184, 0.3715, 0.6234, 0.2979, 0.6234, 0.2979, 0.6234, 0.3715, 0.6234, 0.3715, 0.6284, 0.2979, 0.6284, 0.2979, 0.6284, 0.3715, 0.6284, 0.3715, 0.6334, 0.2979, 0.6334, 0.2979, 0.6334, 0.3715, 0.6334, 0.3715, 0.6384, 0.2979, 0.6384, 0.2979, 0.6384, 0.3715, 0.6384, 0.3715, 0.6434, 0.2979, 0.6434, 0.2979, 0.6434, 0.3715, 0.6434, 0.3715, 0.6483, 0.2979, 0.6483, 0.2979, 0.6483, 0.3715, 0.6483, 0.3715, 0.6533, 0.2979, 0.6533, 0.2979, 0.6533, 0.3715, 0.6533, 0.3715, 0.6583, 0.2979, 0.6583, 0.2979, 0.6583, 0.3715, 0.6583, 0.3715, 0.6633, 0.2979, 0.6633, 0.2979, 0.6633, 0.3715, 0.6633, 0.3715, 0.6683, 0.2979, 0.6683, 0.2979, 0.6683, 0.3715, 0.6683, 0.3715, 0.6733, 0.2979, 0.6733, 0.2979, 0.6733, 0.3715, 0.6733, 0.3715, 0.6783, 0.2979, 0.6783, 0.2979, 0.6783, 0.3715, 0.6783, 0.3715, 0.6833, 0.2979, 0.6833, 0.2979, 0.6833, 0.3715, 0.6833, 0.3715, 0.6883, 0.2979, 0.6883, 0.2979, 0.6883, 0.3715, 0.6883, 0.3715, 0.6933, 0.2979, 0.6933, 0.2979, 0.6933, 0.3715, 0.6933, 0.3715, 0.6983, 0.2979, 0.6983, 0.2979, 0.6983, 0.3715, 0.6983, 0.3715, 0.7033, 0.2979, 0.7033, 0.2979, 0.7033, 0.3715, 0.7033, 0.3715, 0.7083, 0.2979, 0.7083, 0.2979, 0.7083, 0.3715, 0.7083, 0.3715, 0.7133, 0.2979, 0.7133, 0.2979, 0.7133, 0.3715, 0.7133, 0.3715, 0.7183, 0.2979, 0.7183])
me_cylinder.materials.append(mat_lyd_lfo9)
me_cylinder.update()
me_cylinder_001 = bpy.data.meshes.new('Cylinder.001')
me_cylinder_001.from_pydata([(-1.118e-08, 0.8404, -1.396), (-1.118e-08, 1.0, -1.238), (0.164, 0.8242, -1.396), (0.1951, 0.9808, -1.238), (0.3216, 0.7764, -1.396), (0.3827, 0.9239, -1.238), (0.4669, 0.6988, -1.396), (0.5556, 0.8315, -1.238), (0.5942, 0.5942, -1.396), (0.7071, 0.7071, -1.238), (0.6988, 0.4669, -1.396), (0.8315, 0.5556, -1.238), (0.7764, 0.3216, -1.396), (0.9239, 0.3827, -1.238), (0.8242, 0.164, -1.396), (0.9808, 0.1951, -1.238), (0.8404, 0.0, -1.396), (1.0, 0.0, -1.238), (0.8242, -0.164, -1.396), (0.9808, -0.1951, -1.238), (0.7764, -0.3216, -1.396), (0.9239, -0.3827, -1.238), (0.6988, -0.4669, -1.396), (0.8315, -0.5556, -1.238), (0.5942, -0.5942, -1.396), (0.7071, -0.7071, -1.238), (0.4669, -0.6988, -1.396), (0.5556, -0.8315, -1.238), (0.3216, -0.7764, -1.396), (0.3827, -0.9239, -1.238), (0.164, -0.8242, -1.396), (0.1951, -0.9808, -1.238), (-1.118e-08, -0.8404, -1.396), (-1.118e-08, -1.0, -1.238), (-0.164, -0.8242, -1.396), (-0.1951, -0.9808, -1.238), (-0.3216, -0.7764, -1.396), (-0.3827, -0.9239, -1.238), (-0.4669, -0.6988, -1.396), (-0.5556, -0.8315, -1.238), (-0.5942, -0.5942, -1.396), (-0.7071, -0.7071, -1.238), (-0.6988, -0.4669, -1.396), (-0.8315, -0.5556, -1.238), (-0.7764, -0.3216, -1.396), (-0.9239, -0.3827, -1.238), (-0.8242, -0.164, -1.396), (-0.9808, -0.1951, -1.238), (-0.8404, 0.0, -1.396), (-1.0, 0.0, -1.238), (-0.8242, 0.164, -1.396), (-0.9808, 0.1951, -1.238), (-0.7764, 0.3216, -1.396), (-0.9239, 0.3827, -1.238), (-0.6988, 0.4669, -1.396), (-0.8315, 0.5556, -1.238), (-0.5942, 0.5942, -1.396), (-0.7071, 0.7071, -1.238), (-0.4669, 0.6988, -1.396), (-0.5556, 0.8315, -1.238), (-0.3216, 0.7764, -1.396), (-0.3827, 0.9239, -1.238), (-0.164, 0.8242, -1.396), (-0.1951, 0.9808, -1.238), (-1.118e-08, 1.0, 0.3939), (0.1951, 0.9808, 0.3939), (0.3827, 0.9239, 0.3939), (0.5556, 0.8315, 0.3939), (0.7071, 0.7071, 0.3939), (0.8315, 0.5556, 0.3939), (0.9239, 0.3827, 0.3939), (0.9808, 0.1951, 0.3939), (1.0, 0.0, 0.3939), (0.9808, -0.1951, 0.3939), (0.9239, -0.3827, 0.3939), (0.8315, -0.5556, 0.3939), (0.7071, -0.7071, 0.3939), (0.5556, -0.8315, 0.3939), (0.3827, -0.9239, 0.3939), (0.1951, -0.9808, 0.3939), (-1.118e-08, -1.0, 0.3939), (-0.1951, -0.9808, 0.3939), (-0.3827, -0.9239, 0.3939), (-0.5556, -0.8315, 0.3939), (-0.7071, -0.7071, 0.3939), (-0.8315, -0.5556, 0.3939), (-0.9239, -0.3827, 0.3939), (-0.9808, -0.1951, 0.3939), (-1.0, 0.0, 0.3939), (-0.9808, 0.1951, 0.3939), (-0.9239, 0.3827, 0.3939), (-0.8315, 0.5556, 0.3939), (-0.7071, 0.7071, 0.3939), (-0.5556, 0.8315, 0.3939), (-0.3827, 0.9239, 0.3939), (-0.1951, 0.9808, 0.3939), (-7.451e-09, 0.6376, 0.6036), (-1.118e-08, 0.8965, 0.4969), (-1.118e-08, 0.7278, 0.5893), (-1.118e-08, 0.8226, 0.5503), (0.1244, 0.6254, 0.6036), (0.1749, 0.8793, 0.4969), (0.142, 0.7138, 0.5893), (0.1605, 0.8068, 0.5503), (0.244, 0.5891, 0.6036), (0.3431, 0.8283, 0.4969), (0.2785, 0.6724, 0.5893), (0.3148, 0.76, 0.5503), (0.3542, 0.5302, 0.6036), (0.4981, 0.7454, 0.4969), (0.4044, 0.6052, 0.5893), (0.457, 0.684, 0.5503), (0.4509, 0.4509, 0.6036), (0.6339, 0.6339, 0.4969), (0.5146, 0.5146, 0.5893), (0.5817, 0.5817, 0.5503), (0.5302, 0.3542, 0.6036), (0.7454, 0.4981, 0.4969), (0.6052, 0.4044, 0.5893), (0.684, 0.457, 0.5503), (0.5891, 0.244, 0.6036), (0.8283, 0.3431, 0.4969), (0.6724, 0.2785, 0.5893), (0.76, 0.3148, 0.5503), (0.6254, 0.1244, 0.6036), (0.8793, 0.1749, 0.4969), (0.7138, 0.142, 0.5893), (0.8068, 0.1605, 0.5503), (0.6376, 0.0, 0.6036), (0.8965, 0.0, 0.4969), (0.7278, 0.0, 0.5893), (0.8226, 0.0, 0.5503), (0.6254, -0.1244, 0.6036), (0.8793, -0.1749, 0.4969), (0.7138, -0.142, 0.5893), (0.8068, -0.1605, 0.5503), (0.5891, -0.244, 0.6036), (0.8283, -0.3431, 0.4969), (0.6724, -0.2785, 0.5893), (0.76, -0.3148, 0.5503), (0.5302, -0.3542, 0.6036), (0.7454, -0.4981, 0.4969), (0.6052, -0.4044, 0.5893), (0.684, -0.457, 0.5503), (0.4509, -0.4509, 0.6036), (0.6339, -0.6339, 0.4969), (0.5146, -0.5146, 0.5893), (0.5817, -0.5817, 0.5503), (0.3542, -0.5302, 0.6036), (0.4981, -0.7454, 0.4969), (0.4044, -0.6052, 0.5893), (0.457, -0.684, 0.5503), (0.244, -0.5891, 0.6036), (0.3431, -0.8283, 0.4969), (0.2785, -0.6724, 0.5893), (0.3148, -0.76, 0.5503), (0.1244, -0.6254, 0.6036), (0.1749, -0.8793, 0.4969), (0.142, -0.7138, 0.5893), (0.1605, -0.8068, 0.5503), (-1.49e-08, -0.6376, 0.6036), (-1.118e-08, -0.8965, 0.4969), (-1.118e-08, -0.7278, 0.5893), (-1.118e-08, -0.8226, 0.5503), (-0.1244, -0.6254, 0.6036), (-0.1749, -0.8793, 0.4969), (-0.142, -0.7138, 0.5893), (-0.1605, -0.8068, 0.5503), (-0.244, -0.5891, 0.6036), (-0.3431, -0.8283, 0.4969), (-0.2785, -0.6724, 0.5893), (-0.3148, -0.76, 0.5503), (-0.3542, -0.5302, 0.6036), (-0.4981, -0.7454, 0.4969), (-0.4044, -0.6052, 0.5893), (-0.457, -0.684, 0.5503), (-0.4509, -0.4509, 0.6036), (-0.6339, -0.6339, 0.4969), (-0.5146, -0.5146, 0.5893), (-0.5817, -0.5817, 0.5503), (-0.5302, -0.3542, 0.6036), (-0.7454, -0.4981, 0.4969), (-0.6052, -0.4044, 0.5893), (-0.684, -0.457, 0.5503), (-0.5891, -0.244, 0.6036), (-0.8283, -0.3431, 0.4969), (-0.6724, -0.2785, 0.5893), (-0.76, -0.3148, 0.5503), (-0.6254, -0.1244, 0.6036), (-0.8793, -0.1749, 0.4969), (-0.7138, -0.142, 0.5893), (-0.8068, -0.1605, 0.5503), (-0.6376, 0.0, 0.6036), (-0.8965, 0.0, 0.4969), (-0.7278, 0.0, 0.5893), (-0.8226, 0.0, 0.5503), (-0.6254, 0.1244, 0.6036), (-0.8793, 0.1749, 0.4969), (-0.7138, 0.142, 0.5893), (-0.8068, 0.1605, 0.5503), (-0.5891, 0.244, 0.6036), (-0.8283, 0.3431, 0.4969), (-0.6724, 0.2785, 0.5893), (-0.76, 0.3148, 0.5503), (-0.5302, 0.3542, 0.6036), (-0.7454, 0.4981, 0.4969), (-0.6052, 0.4044, 0.5893), (-0.684, 0.457, 0.5503), (-0.4509, 0.4509, 0.6036), (-0.6339, 0.6339, 0.4969), (-0.5146, 0.5146, 0.5893), (-0.5817, 0.5817, 0.5503), (-0.3542, 0.5302, 0.6036), (-0.4981, 0.7454, 0.4969), (-0.4044, 0.6052, 0.5893), (-0.457, 0.684, 0.5503), (-0.244, 0.5891, 0.6036), (-0.3431, 0.8283, 0.4969), (-0.2785, 0.6724, 0.5893), (-0.3148, 0.76, 0.5503), (-0.1244, 0.6254, 0.6036), (-0.1749, 0.8793, 0.4969), (-0.142, 0.7138, 0.5893), (-0.1605, 0.8068, 0.5503)], [], [(1, 3, 2, 0), (3, 5, 4, 2), (5, 7, 6, 4), (7, 9, 8, 6), (9, 11, 10, 8), (11, 13, 12, 10), (13, 15, 14, 12), (15, 17, 16, 14), (17, 19, 18, 16), (19, 21, 20, 18), (21, 23, 22, 20), (23, 25, 24, 22), (25, 27, 26, 24), (27, 29, 28, 26), (29, 31, 30, 28), (31, 33, 32, 30), (33, 35, 34, 32), (35, 37, 36, 34), (37, 39, 38, 36), (39, 41, 40, 38), (41, 43, 42, 40), (43, 45, 44, 42), (45, 47, 46, 44), (47, 49, 48, 46), (49, 51, 50, 48), (51, 53, 52, 50), (53, 55, 54, 52), (55, 57, 56, 54), (57, 59, 58, 56), (59, 61, 60, 58), (61, 63, 62, 60), (63, 1, 0, 62), (0, 2, 4, 6, 8, 10, 12, 14, 16, 18, 20, 22, 24, 26, 28, 30, 32, 34, 36, 38, 40, 42, 44, 46, 48, 50, 52, 54, 56, 58, 60, 62), (1, 64, 65, 3), (63, 95, 64, 1), (3, 65, 66, 5), (5, 66, 67, 7), (7, 67, 68, 9), (9, 68, 69, 11), (11, 69, 70, 13), (13, 70, 71, 15), (15, 71, 72, 17), (17, 72, 73, 19), (19, 73, 74, 21), (21, 74, 75, 23), (23, 75, 76, 25), (25, 76, 77, 27), (27, 77, 78, 29), (29, 78, 79, 31), (31, 79, 80, 33), (33, 80, 81, 35), (35, 81, 82, 37), (37, 82, 83, 39), (39, 83, 84, 41), (41, 84, 85, 43), (43, 85, 86, 45), (45, 86, 87, 47), (47, 87, 88, 49), (49, 88, 89, 51), (51, 89, 90, 53), (53, 90, 91, 55), (55, 91, 92, 57), (57, 92, 93, 59), (59, 93, 94, 61), (61, 94, 95, 63), (96, 100, 102, 98), (98, 102, 103, 99), (99, 103, 101, 97), (100, 104, 106, 102), (102, 106, 107, 103), (103, 107, 105, 101), (104, 108, 110, 106), (106, 110, 111, 107), (107, 111, 109, 105), (108, 112, 114, 110), (110, 114, 115, 111), (111, 115, 113, 109), (112, 116, 118, 114), (114, 118, 119, 115), (115, 119, 117, 113), (116, 120, 122, 118), (118, 122, 123, 119), (119, 123, 121, 117), (120, 124, 126, 122), (122, 126, 127, 123), (123, 127, 125, 121), (124, 128, 130, 126), (126, 130, 131, 127), (127, 131, 129, 125), (128, 132, 134, 130), (130, 134, 135, 131), (131, 135, 133, 129), (132, 136, 138, 134), (134, 138, 139, 135), (135, 139, 137, 133), (136, 140, 142, 138), (138, 142, 143, 139), (139, 143, 141, 137), (140, 144, 146, 142), (142, 146, 147, 143), (143, 147, 145, 141), (144, 148, 150, 146), (146, 150, 151, 147), (147, 151, 149, 145), (148, 152, 154, 150), (150, 154, 155, 151), (151, 155, 153, 149), (152, 156, 158, 154), (154, 158, 159, 155), (155, 159, 157, 153), (156, 160, 162, 158), (158, 162, 163, 159), (159, 163, 161, 157), (160, 164, 166, 162), (162, 166, 167, 163), (163, 167, 165, 161), (164, 168, 170, 166), (166, 170, 171, 167), (167, 171, 169, 165), (168, 172, 174, 170), (170, 174, 175, 171), (171, 175, 173, 169), (172, 176, 178, 174), (174, 178, 179, 175), (175, 179, 177, 173), (176, 180, 182, 178), (178, 182, 183, 179), (179, 183, 181, 177), (180, 184, 186, 182), (182, 186, 187, 183), (183, 187, 185, 181), (184, 188, 190, 186), (186, 190, 191, 187), (187, 191, 189, 185), (188, 192, 194, 190), (190, 194, 195, 191), (191, 195, 193, 189), (192, 196, 198, 194), (194, 198, 199, 195), (195, 199, 197, 193), (196, 200, 202, 198), (198, 202, 203, 199), (199, 203, 201, 197), (200, 204, 206, 202), (202, 206, 207, 203), (203, 207, 205, 201), (204, 208, 210, 206), (206, 210, 211, 207), (207, 211, 209, 205), (208, 212, 214, 210), (210, 214, 215, 211), (211, 215, 213, 209), (212, 216, 218, 214), (214, 218, 219, 215), (215, 219, 217, 213), (216, 220, 222, 218), (218, 222, 223, 219), (219, 223, 221, 217), (220, 96, 98, 222), (222, 98, 99, 223), (223, 99, 97, 221), (64, 95, 221, 97), (65, 64, 97, 101), (100, 96, 220, 216, 212, 208, 204, 200, 196, 192, 188, 184, 180, 176, 172, 168, 164, 160, 156, 152, 148, 144, 140, 136, 132, 128, 124, 120, 116, 112, 108, 104), (66, 65, 101, 105), (67, 66, 105, 109), (68, 67, 109, 113), (69, 68, 113, 117), (70, 69, 117, 121), (71, 70, 121, 125), (72, 71, 125, 129), (73, 72, 129, 133), (74, 73, 133, 137), (75, 74, 137, 141), (76, 75, 141, 145), (77, 76, 145, 149), (78, 77, 149, 153), (79, 78, 153, 157), (80, 79, 157, 161), (81, 80, 161, 165), (82, 81, 165, 169), (83, 82, 169, 173), (84, 83, 173, 177), (85, 84, 177, 181), (86, 85, 181, 185), (87, 86, 185, 189), (88, 87, 189, 193), (89, 88, 193, 197), (90, 89, 197, 201), (91, 90, 201, 205), (92, 91, 205, 209), (93, 92, 209, 213), (94, 93, 213, 217), (95, 94, 217, 221)])
me_cylinder_001.polygons.foreach_set('use_smooth', [True] * 194)
_uv = me_cylinder_001.uv_layers.new(name='UVMap')
_uv.uv.foreach_set('vector', [0.3399, 0.8002, 0.3473, 0.7987, 0.3455, 0.7929, 0.3393, 0.7941, 0.3473, 0.7987, 0.3542, 0.7959, 0.3513, 0.7904, 0.3455, 0.7929, 0.3542, 0.7959, 0.3605, 0.7917, 0.3566, 0.7869, 0.3513, 0.7904, 0.3605, 0.7917, 0.3658, 0.7864, 0.3611, 0.7825, 0.3566, 0.7869, 0.3658, 0.7864, 0.37, 0.7801, 0.3646, 0.7772, 0.3611, 0.7825, 0.37, 0.7801, 0.3729, 0.7731, 0.367, 0.7714, 0.3646, 0.7772, 0.3729, 0.7731, 0.3743, 0.7658, 0.3682, 0.7652, 0.367, 0.7714, 0.3743, 0.7658, 0.3743, 0.7582, 0.3682, 0.7588, 0.3682, 0.7652, 0.3743, 0.7582, 0.3729, 0.7509, 0.367, 0.7526, 0.3682, 0.7588, 0.3729, 0.7509, 0.37, 0.7439, 0.3646, 0.7468, 0.367, 0.7526, 0.37, 0.7439, 0.3658, 0.7377, 0.3611, 0.7415, 0.3646, 0.7468, 0.3658, 0.7377, 0.3605, 0.7323, 0.3566, 0.7371, 0.3611, 0.7415, 0.3605, 0.7323, 0.3542, 0.7282, 0.3513, 0.7336, 0.3566, 0.7371, 0.3542, 0.7282, 0.3473, 0.7253, 0.3455, 0.7311, 0.3513, 0.7336, 0.3473, 0.7253, 0.3399, 0.7238, 0.3393, 0.7299, 0.3455, 0.7311, 0.3399, 0.7238, 0.3324, 0.7238, 0.333, 0.7299, 0.3393, 0.7299, 0.3324, 0.7238, 0.325, 0.7253, 0.3268, 0.7311, 0.333, 0.7299, 0.325, 0.7253, 0.318, 0.7282, 0.3209, 0.7336, 0.3268, 0.7311, 0.318, 0.7282, 0.3118, 0.7323, 0.3157, 0.7371, 0.3209, 0.7336, 0.3118, 0.7323, 0.3065, 0.7377, 0.3112, 0.7415, 0.3157, 0.7371, 0.3065, 0.7377, 0.3023, 0.7439, 0.3077, 0.7468, 0.3112, 0.7415, 0.3023, 0.7439, 0.2994, 0.7509, 0.3053, 0.7526, 0.3077, 0.7468, 0.2994, 0.7509, 0.2979, 0.7582, 0.304, 0.7588, 0.3053, 0.7526, 0.2979, 0.7582, 0.2979, 0.7658, 0.304, 0.7652, 0.304, 0.7588, 0.2979, 0.7658, 0.2994, 0.7731, 0.3053, 0.7714, 0.304, 0.7652, 0.2994, 0.7731, 0.3023, 0.7801, 0.3077, 0.7772, 0.3053, 0.7714, 0.3023, 0.7801, 0.3065, 0.7864, 0.3112, 0.7825, 0.3077, 0.7772, 0.3065, 0.7864, 0.3118, 0.7917, 0.3157, 0.7869, 0.3112, 0.7825, 0.3118, 0.7917, 0.318, 0.7959, 0.3209, 0.7904, 0.3157, 0.7869, 0.318, 0.7959, 0.325, 0.7987, 0.3268, 0.7929, 0.3209, 0.7904, 0.325, 0.7987, 0.3324, 0.8002, 0.333, 0.7941, 0.3268, 0.7929, 0.3324, 0.8002, 0.3399, 0.8002, 0.3393, 0.7941, 0.333, 0.7941, 0.3393, 0.7941, 0.3455, 0.7929, 0.3513, 0.7904, 0.3566, 0.7869, 0.3611, 0.7825, 0.3646, 0.7772, 0.367, 0.7714, 0.3682, 0.7652, 0.3682, 0.7588, 0.367, 0.7526, 0.3646, 0.7468, 0.3611, 0.7415, 0.3566, 0.7371, 0.3513, 0.7336, 0.3455, 0.7311, 0.3393, 0.7299, 0.333, 0.7299, 0.3268, 0.7311, 0.3209, 0.7336, 0.3157, 0.7371, 0.3112, 0.7415, 0.3077, 0.7468, 0.3053, 0.7526, 0.304, 0.7588, 0.304, 0.7652, 0.3053, 0.7714, 0.3077, 0.7772, 0.3112, 0.7825, 0.3157, 0.7869, 0.3209, 0.7904, 0.3268, 0.7929, 0.333, 0.7941, 0.7309, 0.0002463, 0.7961, 0.0002463, 0.7961, 0.005244, 0.7309, 0.005244, 0.7309, 0.1552, 0.7961, 0.1552, 0.7961, 0.1602, 0.7309, 0.1602, 0.7309, 0.005244, 0.7961, 0.005244, 0.7961, 0.01024, 0.7309, 0.01024, 0.7309, 0.01024, 0.7961, 0.01024, 0.7961, 0.01524, 0.7309, 0.01524, 0.7309, 0.01524, 0.7961, 0.01524, 0.7961, 0.02024, 0.7309, 0.02024, 0.7309, 0.02024, 0.7961, 0.02024, 0.7961, 0.02523, 0.7309, 0.02523, 0.7309, 0.02523, 0.7961, 0.02523, 0.7961, 0.03023, 0.7309, 0.03023, 0.7309, 0.03023, 0.7961, 0.03023, 0.7961, 0.03523, 0.7309, 0.03523, 0.7309, 0.03523, 0.7961, 0.03523, 0.7961, 0.04023, 0.7309, 0.04023, 0.7309, 0.04023, 0.7961, 0.04023, 0.7961, 0.04522, 0.7309, 0.04522, 0.7309, 0.04522, 0.7961, 0.04522, 0.7961, 0.05022, 0.7309, 0.05022, 0.7309, 0.05022, 0.7961, 0.05022, 0.7961, 0.05522, 0.7309, 0.05522, 0.7309, 0.05522, 0.7961, 0.05522, 0.7961, 0.06022, 0.7309, 0.06022, 0.7309, 0.06022, 0.7961, 0.06022, 0.7961, 0.06521, 0.7309, 0.06521, 0.7309, 0.06521, 0.7961, 0.06521, 0.7961, 0.07021, 0.7309, 0.07021, 0.7309, 0.07021, 0.7961, 0.07021, 0.7961, 0.07521, 0.7309, 0.07521, 0.7309, 0.07521, 0.7961, 0.07521, 0.7961, 0.08021, 0.7309, 0.08021, 0.7309, 0.08021, 0.7961, 0.08021, 0.7961, 0.08521, 0.7309, 0.08521, 0.7309, 0.08521, 0.7961, 0.08521, 0.7961, 0.0902, 0.7309, 0.0902, 0.7309, 0.0902, 0.7961, 0.0902, 0.7961, 0.0952, 0.7309, 0.0952, 0.7309, 0.0952, 0.7961, 0.0952, 0.7961, 0.1002, 0.7309, 0.1002, 0.7309, 0.1002, 0.7961, 0.1002, 0.7961, 0.1052, 0.7309, 0.1052, 0.7309, 0.1052, 0.7961, 0.1052, 0.7961, 0.1102, 0.7309, 0.1102, 0.7309, 0.1102, 0.7961, 0.1102, 0.7961, 0.1152, 0.7309, 0.1152, 0.7309, 0.1152, 0.7961, 0.1152, 0.7961, 0.1202, 0.7309, 0.1202, 0.7309, 0.1202, 0.7961, 0.1202, 0.7961, 0.1252, 0.7309, 0.1252, 0.7309, 0.1252, 0.7961, 0.1252, 0.7961, 0.1302, 0.7309, 0.1302, 0.7309, 0.1302, 0.7961, 0.1302, 0.7961, 0.1352, 0.7309, 0.1352, 0.7309, 0.1352, 0.7961, 0.1352, 0.7961, 0.1402, 0.7309, 0.1402, 0.7309, 0.1402, 0.7961, 0.1402, 0.7961, 0.1452, 0.7309, 0.1452, 0.7309, 0.1452, 0.7961, 0.1452, 0.7961, 0.1502, 0.7309, 0.1502, 0.7309, 0.1502, 0.7961, 0.1502, 0.7961, 0.1552, 0.7309, 0.1552, 0.7535, 0.2178, 0.7575, 0.2204, 0.7559, 0.2235, 0.7514, 0.2205, 0.7514, 0.2205, 0.7559, 0.2235, 0.754, 0.227, 0.7488, 0.2236, 0.7488, 0.2236, 0.754, 0.227, 0.7529, 0.2292, 0.7472, 0.2255, 0.7575, 0.2204, 0.762, 0.2223, 0.761, 0.2256, 0.7559, 0.2235, 0.7559, 0.2235, 0.761, 0.2256, 0.7598, 0.2294, 0.754, 0.227, 0.754, 0.227, 0.7598, 0.2294, 0.7591, 0.2318, 0.7529, 0.2292, 0.762, 0.2223, 0.7667, 0.2232, 0.7663, 0.2267, 0.761, 0.2256, 0.761, 0.2256, 0.7663, 0.2267, 0.7659, 0.2307, 0.7598, 0.2294, 0.7598, 0.2294, 0.7659, 0.2307, 0.7657, 0.2331, 0.7591, 0.2318, 0.7667, 0.2232, 0.7715, 0.2232, 0.7718, 0.2267, 0.7663, 0.2267, 0.7663, 0.2267, 0.7718, 0.2267, 0.7722, 0.2307, 0.7659, 0.2307, 0.7659, 0.2307, 0.7722, 0.2307, 0.7724, 0.2331, 0.7657, 0.2331, 0.7715, 0.2232, 0.7762, 0.2223, 0.7772, 0.2256, 0.7718, 0.2267, 0.7718, 0.2267, 0.7772, 0.2256, 0.7783, 0.2294, 0.7722, 0.2307, 0.7722, 0.2307, 0.7783, 0.2294, 0.7791, 0.2318, 0.7724, 0.2331, 0.7762, 0.2223, 0.7806, 0.2204, 0.7822, 0.2235, 0.7772, 0.2256, 0.7772, 0.2256, 0.7822, 0.2235, 0.7841, 0.227, 0.7783, 0.2294, 0.7783, 0.2294, 0.7841, 0.227, 0.7853, 0.2292, 0.7791, 0.2318, 0.7806, 0.2204, 0.7846, 0.2178, 0.7868, 0.2205, 0.7822, 0.2235, 0.7822, 0.2235, 0.7868, 0.2205, 0.7893, 0.2236, 0.7841, 0.227, 0.7841, 0.227, 0.7893, 0.2236, 0.7909, 0.2255, 0.7853, 0.2292, 0.7846, 0.2178, 0.788, 0.2144, 0.7907, 0.2166, 0.7868, 0.2205, 0.7868, 0.2205, 0.7907, 0.2166, 0.7938, 0.2191, 0.7893, 0.2236, 0.7893, 0.2236, 0.7938, 0.2191, 0.7957, 0.2207, 0.7909, 0.2255, 0.788, 0.2144, 0.7907, 0.2104, 0.7937, 0.212, 0.7907, 0.2166, 0.7907, 0.2166, 0.7937, 0.212, 0.7973, 0.2139, 0.7938, 0.2191, 0.7938, 0.2191, 0.7973, 0.2139, 0.7994, 0.2151, 0.7957, 0.2207, 0.7907, 0.2104, 0.7925, 0.206, 0.7958, 0.207, 0.7937, 0.212, 0.7937, 0.212, 0.7958, 0.207, 0.7997, 0.2081, 0.7973, 0.2139, 0.7973, 0.2139, 0.7997, 0.2081, 0.802, 0.2088, 0.7994, 0.2151, 0.7925, 0.206, 0.7934, 0.2013, 0.7969, 0.2016, 0.7958, 0.207, 0.7958, 0.207, 0.7969, 0.2016, 0.8009, 0.202, 0.7997, 0.2081, 0.7997, 0.2081, 0.8009, 0.202, 0.8033, 0.2022, 0.802, 0.2088, 0.7934, 0.2013, 0.7934, 0.1965, 0.7969, 0.1961, 0.7969, 0.2016, 0.7969, 0.2016, 0.7969, 0.1961, 0.8009, 0.1957, 0.8009, 0.202, 0.8009, 0.202, 0.8009, 0.1957, 0.8033, 0.1955, 0.8033, 0.2022, 0.7934, 0.1965, 0.7925, 0.1918, 0.7958, 0.1907, 0.7969, 0.1961, 0.7969, 0.1961, 0.7958, 0.1907, 0.7997, 0.1896, 0.8009, 0.1957, 0.8009, 0.1957, 0.7997, 0.1896, 0.802, 0.1889, 0.8033, 0.1955, 0.7925, 0.1918, 0.7907, 0.1873, 0.7937, 0.1857, 0.7958, 0.1907, 0.7958, 0.1907, 0.7937, 0.1857, 0.7973, 0.1838, 0.7997, 0.1896, 0.7997, 0.1896, 0.7973, 0.1838, 0.7994, 0.1826, 0.802, 0.1889, 0.7907, 0.1873, 0.788, 0.1833, 0.7907, 0.1811, 0.7937, 0.1857, 0.7937, 0.1857, 0.7907, 0.1811, 0.7938, 0.1786, 0.7973, 0.1838, 0.7973, 0.1838, 0.7938, 0.1786, 0.7957, 0.177, 0.7994, 0.1826, 0.788, 0.1833, 0.7846, 0.1799, 0.7868, 0.1773, 0.7907, 0.1811, 0.7907, 0.1811, 0.7868, 0.1773, 0.7893, 0.1742, 0.7938, 0.1786, 0.7938, 0.1786, 0.7893, 0.1742, 0.7909, 0.1723, 0.7957, 0.177, 0.7846, 0.1799, 0.7806, 0.1773, 0.7822, 0.1742, 0.7868, 0.1773, 0.7868, 0.1773, 0.7822, 0.1742, 0.7841, 0.1707, 0.7893, 0.1742, 0.7893, 0.1742, 0.7841, 0.1707, 0.7853, 0.1685, 0.7909, 0.1723, 0.7806, 0.1773, 0.7762, 0.1754, 0.7772, 0.1721, 0.7822, 0.1742, 0.7822, 0.1742, 0.7772, 0.1721, 0.7783, 0.1683, 0.7841, 0.1707, 0.7841, 0.1707, 0.7783, 0.1683, 0.7791, 0.1659, 0.7853, 0.1685, 0.7762, 0.1754, 0.7715, 0.1745, 0.7718, 0.1711, 0.7772, 0.1721, 0.7772, 0.1721, 0.7718, 0.1711, 0.7722, 0.1671, 0.7783, 0.1683, 0.7783, 0.1683, 0.7722, 0.1671, 0.7724, 0.1646, 0.7791, 0.1659, 0.7715, 0.1745, 0.7667, 0.1745, 0.7663, 0.1711, 0.7718, 0.1711, 0.7718, 0.1711, 0.7663, 0.1711, 0.7659, 0.1671, 0.7722, 0.1671, 0.7722, 0.1671, 0.7659, 0.1671, 0.7657, 0.1646, 0.7724, 0.1646, 0.7667, 0.1745, 0.762, 0.1754, 0.761, 0.1721, 0.7663, 0.1711, 0.7663, 0.1711, 0.761, 0.1721, 0.7598, 0.1683, 0.7659, 0.1671, 0.7659, 0.1671, 0.7598, 0.1683, 0.7591, 0.1659, 0.7657, 0.1646, 0.762, 0.1754, 0.7575, 0.1773, 0.7559, 0.1742, 0.761, 0.1721, 0.761, 0.1721, 0.7559, 0.1742, 0.754, 0.1707, 0.7598, 0.1683, 0.7598, 0.1683, 0.754, 0.1707, 0.7529, 0.1685, 0.7591, 0.1659, 0.7575, 0.1773, 0.7535, 0.1799, 0.7514, 0.1773, 0.7559, 0.1742, 0.7559, 0.1742, 0.7514, 0.1773, 0.7488, 0.1742, 0.754, 0.1707, 0.754, 0.1707, 0.7488, 0.1742, 0.7472, 0.1723, 0.7529, 0.1685, 0.7535, 0.1799, 0.7502, 0.1833, 0.7475, 0.1811, 0.7514, 0.1773, 0.7514, 0.1773, 0.7475, 0.1811, 0.7444, 0.1786, 0.7488, 0.1742, 0.7488, 0.1742, 0.7444, 0.1786, 0.7425, 0.177, 0.7472, 0.1723, 0.7502, 0.1833, 0.7475, 0.1873, 0.7444, 0.1857, 0.7475, 0.1811, 0.7475, 0.1811, 0.7444, 0.1857, 0.7409, 0.1838, 0.7444, 0.1786, 0.7444, 0.1786, 0.7409, 0.1838, 0.7387, 0.1826, 0.7425, 0.177, 0.7475, 0.1873, 0.7457, 0.1918, 0.7423, 0.1907, 0.7444, 0.1857, 0.7444, 0.1857, 0.7423, 0.1907, 0.7385, 0.1896, 0.7409, 0.1838, 0.7409, 0.1838, 0.7385, 0.1896, 0.7361, 0.1889, 0.7387, 0.1826, 0.7457, 0.1918, 0.7447, 0.1965, 0.7413, 0.1961, 0.7423, 0.1907, 0.7423, 0.1907, 0.7413, 0.1961, 0.7373, 0.1957, 0.7385, 0.1896, 0.7385, 0.1896, 0.7373, 0.1957, 0.7348, 0.1955, 0.7361, 0.1889, 0.7447, 0.1965, 0.7447, 0.2013, 0.7413, 0.2016, 0.7413, 0.1961, 0.7413, 0.1961, 0.7413, 0.2016, 0.7373, 0.202, 0.7373, 0.1957, 0.7373, 0.1957, 0.7373, 0.202, 0.7348, 0.2022, 0.7348, 0.1955, 0.7447, 0.2013, 0.7457, 0.206, 0.7423, 0.207, 0.7413, 0.2016, 0.7413, 0.2016, 0.7423, 0.207, 0.7385, 0.2081, 0.7373, 0.202, 0.7373, 0.202, 0.7385, 0.2081, 0.7361, 0.2088, 0.7348, 0.2022, 0.7457, 0.206, 0.7475, 0.2104, 0.7444, 0.212, 0.7423, 0.207, 0.7423, 0.207, 0.7444, 0.212, 0.7409, 0.2139, 0.7385, 0.2081, 0.7385, 0.2081, 0.7409, 0.2139, 0.7387, 0.2151, 0.7361, 0.2088, 0.7475, 0.2104, 0.7502, 0.2144, 0.7475, 0.2166, 0.7444, 0.212, 0.7444, 0.212, 0.7475, 0.2166, 0.7444, 0.2191, 0.7409, 0.2139, 0.7409, 0.2139, 0.7444, 0.2191, 0.7425, 0.2207, 0.7387, 0.2151, 0.7502, 0.2144, 0.7535, 0.2178, 0.7514, 0.2205, 0.7475, 0.2166, 0.7475, 0.2166, 0.7514, 0.2205, 0.7488, 0.2236, 0.7444, 0.2191, 0.7444, 0.2191, 0.7488, 0.2236, 0.7472, 0.2255, 0.7425, 0.2207, 0.7447, 0.2285, 0.7394, 0.2232, 0.7425, 0.2207, 0.7472, 0.2255, 0.751, 0.2327, 0.7447, 0.2285, 0.7472, 0.2255, 0.7529, 0.2292, 0.7575, 0.2204, 0.7535, 0.2178, 0.7502, 0.2144, 0.7475, 0.2104, 0.7457, 0.206, 0.7447, 0.2013, 0.7447, 0.1965, 0.7457, 0.1918, 0.7475, 0.1873, 0.7502, 0.1833, 0.7535, 0.1799, 0.7575, 0.1773, 0.762, 0.1754, 0.7667, 0.1745, 0.7715, 0.1745, 0.7762, 0.1754, 0.7806, 0.1773, 0.7846, 0.1799, 0.788, 0.1833, 0.7907, 0.1873, 0.7925, 0.1918, 0.7934, 0.1965, 0.7934, 0.2013, 0.7925, 0.206, 0.7907, 0.2104, 0.788, 0.2144, 0.7846, 0.2178, 0.7806, 0.2204, 0.7762, 0.2223, 0.7715, 0.2232, 0.7667, 0.2232, 0.762, 0.2223, 0.7579, 0.2356, 0.751, 0.2327, 0.7529, 0.2292, 0.7591, 0.2318, 0.7653, 0.2371, 0.7579, 0.2356, 0.7591, 0.2318, 0.7657, 0.2331, 0.7728, 0.2371, 0.7653, 0.2371, 0.7657, 0.2331, 0.7724, 0.2331, 0.7802, 0.2356, 0.7728, 0.2371, 0.7724, 0.2331, 0.7791, 0.2318, 0.7872, 0.2327, 0.7802, 0.2356, 0.7791, 0.2318, 0.7853, 0.2292, 0.7934, 0.2285, 0.7872, 0.2327, 0.7853, 0.2292, 0.7909, 0.2255, 0.7987, 0.2232, 0.7934, 0.2285, 0.7909, 0.2255, 0.7957, 0.2207, 0.8029, 0.217, 0.7987, 0.2232, 0.7957, 0.2207, 0.7994, 0.2151, 0.8058, 0.21, 0.8029, 0.217, 0.7994, 0.2151, 0.802, 0.2088, 0.8073, 0.2026, 0.8058, 0.21, 0.802, 0.2088, 0.8033, 0.2022, 0.8073, 0.1951, 0.8073, 0.2026, 0.8033, 0.2022, 0.8033, 0.1955, 0.8058, 0.1877, 0.8073, 0.1951, 0.8033, 0.1955, 0.802, 0.1889, 0.8029, 0.1808, 0.8058, 0.1877, 0.802, 0.1889, 0.7994, 0.1826, 0.7987, 0.1745, 0.8029, 0.1808, 0.7994, 0.1826, 0.7957, 0.177, 0.7934, 0.1692, 0.7987, 0.1745, 0.7957, 0.177, 0.7909, 0.1723, 0.7872, 0.165, 0.7934, 0.1692, 0.7909, 0.1723, 0.7853, 0.1685, 0.7802, 0.1621, 0.7872, 0.165, 0.7853, 0.1685, 0.7791, 0.1659, 0.7728, 0.1607, 0.7802, 0.1621, 0.7791, 0.1659, 0.7724, 0.1646, 0.7653, 0.1607, 0.7728, 0.1607, 0.7724, 0.1646, 0.7657, 0.1646, 0.7579, 0.1621, 0.7653, 0.1607, 0.7657, 0.1646, 0.7591, 0.1659, 0.751, 0.165, 0.7579, 0.1621, 0.7591, 0.1659, 0.7529, 0.1685, 0.7447, 0.1692, 0.751, 0.165, 0.7529, 0.1685, 0.7472, 0.1723, 0.7394, 0.1745, 0.7447, 0.1692, 0.7472, 0.1723, 0.7425, 0.177, 0.7352, 0.1808, 0.7394, 0.1745, 0.7425, 0.177, 0.7387, 0.1826, 0.7323, 0.1877, 0.7352, 0.1808, 0.7387, 0.1826, 0.7361, 0.1889, 0.7309, 0.1951, 0.7323, 0.1877, 0.7361, 0.1889, 0.7348, 0.1955, 0.7309, 0.2026, 0.7309, 0.1951, 0.7348, 0.1955, 0.7348, 0.2022, 0.7323, 0.21, 0.7309, 0.2026, 0.7348, 0.2022, 0.7361, 0.2088, 0.7352, 0.217, 0.7323, 0.21, 0.7361, 0.2088, 0.7387, 0.2151, 0.7394, 0.2232, 0.7352, 0.217, 0.7387, 0.2151, 0.7425, 0.2207])
me_cylinder_001.materials.append(mat_lyd_lfo9)
me_cylinder_001.update()
me_cylinder_002 = bpy.data.meshes.new('Cylinder.002')
me_cylinder_002.from_pydata([(-2.235e-08, 1.0, -1.0), (-2.235e-08, 1.0, 1.0), (0.1951, 0.9808, -1.0), (0.1951, 0.9808, 1.0), (0.3827, 0.9239, -1.0), (0.3827, 0.9239, 1.0), (0.5556, 0.8315, -1.0), (0.5556, 0.8315, 1.0), (0.7071, 0.7071, -1.0), (0.7071, 0.7071, 1.0), (0.8315, 0.5556, -1.0), (0.8315, 0.5556, 1.0), (0.9239, 0.3827, -1.0), (0.9239, 0.3827, 1.0), (0.9808, 0.1951, -1.0), (0.9808, 0.1951, 1.0), (1.0, 1.49e-08, -1.0), (1.0, 1.49e-08, 1.0), (0.9808, -0.1951, -1.0), (0.9808, -0.1951, 1.0), (0.9239, -0.3827, -1.0), (0.9239, -0.3827, 1.0), (0.8315, -0.5556, -1.0), (0.8315, -0.5556, 1.0), (0.7071, -0.7071, -1.0), (0.7071, -0.7071, 1.0), (0.5556, -0.8315, -1.0), (0.5556, -0.8315, 1.0), (0.3827, -0.9239, -1.0), (0.3827, -0.9239, 1.0), (0.1951, -0.9808, -1.0), (0.1951, -0.9808, 1.0), (-2.235e-08, -1.0, -1.0), (-2.235e-08, -1.0, 1.0), (-0.1951, -0.9808, -1.0), (-0.1951, -0.9808, 1.0), (-0.3827, -0.9239, -1.0), (-0.3827, -0.9239, 1.0), (-0.5556, -0.8315, -1.0), (-0.5556, -0.8315, 1.0), (-0.7071, -0.7071, -1.0), (-0.7071, -0.7071, 1.0), (-0.8315, -0.5556, -1.0), (-0.8315, -0.5556, 1.0), (-0.9239, -0.3827, -1.0), (-0.9239, -0.3827, 1.0), (-0.9808, -0.1951, -1.0), (-0.9808, -0.1951, 1.0), (-1.0, 1.49e-08, -1.0), (-1.0, 1.49e-08, 1.0), (-0.9808, 0.1951, -1.0), (-0.9808, 0.1951, 1.0), (-0.9239, 0.3827, -1.0), (-0.9239, 0.3827, 1.0), (-0.8315, 0.5556, -1.0), (-0.8315, 0.5556, 1.0), (-0.7071, 0.7071, -1.0), (-0.7071, 0.7071, 1.0), (-0.5556, 0.8315, -1.0), (-0.5556, 0.8315, 1.0), (-0.3827, 0.9239, -1.0), (-0.3827, 0.9239, 1.0), (-0.1951, 0.9808, -1.0), (-0.1951, 0.9808, 1.0)], [], [(0, 1, 3, 2), (2, 3, 5, 4), (4, 5, 7, 6), (6, 7, 9, 8), (8, 9, 11, 10), (10, 11, 13, 12), (12, 13, 15, 14), (14, 15, 17, 16), (16, 17, 19, 18), (18, 19, 21, 20), (20, 21, 23, 22), (22, 23, 25, 24), (24, 25, 27, 26), (26, 27, 29, 28), (28, 29, 31, 30), (30, 31, 33, 32), (32, 33, 35, 34), (34, 35, 37, 36), (36, 37, 39, 38), (38, 39, 41, 40), (40, 41, 43, 42), (42, 43, 45, 44), (44, 45, 47, 46), (46, 47, 49, 48), (48, 49, 51, 50), (50, 51, 53, 52), (52, 53, 55, 54), (54, 55, 57, 56), (56, 57, 59, 58), (58, 59, 61, 60), (3, 1, 63, 61, 59, 57, 55, 53, 51, 49, 47, 45, 43, 41, 39, 37, 35, 33, 31, 29, 27, 25, 23, 21, 19, 17, 15, 13, 11, 9, 7, 5), (60, 61, 63, 62), (62, 63, 1, 0), (0, 2, 4, 6, 8, 10, 12, 14, 16, 18, 20, 22, 24, 26, 28, 30, 32, 34, 36, 38, 40, 42, 44, 46, 48, 50, 52, 54, 56, 58, 60, 62)])
me_cylinder_002.polygons.foreach_set('use_smooth', [True] * 34)
_uv = me_cylinder_002.uv_layers.new(name='UVMap')
_uv.uv.foreach_set('vector', [0.2979, 0.403, 0.3779, 0.403, 0.3779, 0.408, 0.2979, 0.408, 0.2979, 0.408, 0.3779, 0.408, 0.3779, 0.413, 0.2979, 0.413, 0.2979, 0.413, 0.3779, 0.413, 0.3779, 0.418, 0.2979, 0.418, 0.2979, 0.418, 0.3779, 0.418, 0.3779, 0.423, 0.2979, 0.423, 0.2979, 0.423, 0.3779, 0.423, 0.3779, 0.428, 0.2979, 0.428, 0.2979, 0.428, 0.3779, 0.428, 0.3779, 0.433, 0.2979, 0.433, 0.2979, 0.433, 0.3779, 0.433, 0.3779, 0.438, 0.2979, 0.438, 0.2979, 0.438, 0.3779, 0.438, 0.3779, 0.443, 0.2979, 0.443, 0.2979, 0.443, 0.3779, 0.443, 0.3779, 0.448, 0.2979, 0.448, 0.2979, 0.448, 0.3779, 0.448, 0.3779, 0.453, 0.2979, 0.453, 0.2979, 0.453, 0.3779, 0.453, 0.3779, 0.4579, 0.2979, 0.4579, 0.2979, 0.4579, 0.3779, 0.4579, 0.3779, 0.4629, 0.2979, 0.4629, 0.2979, 0.4629, 0.3779, 0.4629, 0.3779, 0.4679, 0.2979, 0.4679, 0.2979, 0.4679, 0.3779, 0.4679, 0.3779, 0.4729, 0.2979, 0.4729, 0.2979, 0.4729, 0.3779, 0.4729, 0.3779, 0.4779, 0.2979, 0.4779, 0.2979, 0.4779, 0.3779, 0.4779, 0.3779, 0.4829, 0.2979, 0.4829, 0.2979, 0.4829, 0.3779, 0.4829, 0.3779, 0.4879, 0.2979, 0.4879, 0.2979, 0.4879, 0.3779, 0.4879, 0.3779, 0.4929, 0.2979, 0.4929, 0.2979, 0.4929, 0.3779, 0.4929, 0.3779, 0.4979, 0.2979, 0.4979, 0.2979, 0.4979, 0.3779, 0.4979, 0.3779, 0.5029, 0.2979, 0.5029, 0.2979, 0.5029, 0.3779, 0.5029, 0.3779, 0.5079, 0.2979, 0.5079, 0.2979, 0.5079, 0.3779, 0.5079, 0.3779, 0.5129, 0.2979, 0.5129, 0.2979, 0.5129, 0.3779, 0.5129, 0.3779, 0.5179, 0.2979, 0.5179, 0.2979, 0.5179, 0.3779, 0.5179, 0.3779, 0.5229, 0.2979, 0.5229, 0.2979, 0.5229, 0.3779, 0.5229, 0.3779, 0.5279, 0.2979, 0.5279, 0.2979, 0.5279, 0.3779, 0.5279, 0.3779, 0.5329, 0.2979, 0.5329, 0.2979, 0.5329, 0.3779, 0.5329, 0.3779, 0.5379, 0.2979, 0.5379, 0.2979, 0.5379, 0.3779, 0.5379, 0.3779, 0.5429, 0.2979, 0.5429, 0.2979, 0.5429, 0.3779, 0.5429, 0.3779, 0.5479, 0.2979, 0.5479, 0.2979, 0.5479, 0.3779, 0.5479, 0.3779, 0.5529, 0.2979, 0.5529, 0.0422, 0.7812, 0.03468, 0.7812, 0.0273, 0.7797, 0.02035, 0.7768, 0.01409, 0.7726, 0.008774, 0.7673, 0.004594, 0.7611, 0.001714, 0.7541, 0.0002463, 0.7467, 0.0002463, 0.7392, 0.001714, 0.7318, 0.004594, 0.7249, 0.008774, 0.7186, 0.01409, 0.7133, 0.02035, 0.7091, 0.0273, 0.7062, 0.03468, 0.7048, 0.0422, 0.7048, 0.04958, 0.7062, 0.05654, 0.7091, 0.06279, 0.7133, 0.06811, 0.7186, 0.07229, 0.7249, 0.07517, 0.7318, 0.07664, 0.7392, 0.07664, 0.7467, 0.07517, 0.7541, 0.07229, 0.7611, 0.06811, 0.7673, 0.06279, 0.7726, 0.05654, 0.7768, 0.04958, 0.7797, 0.2979, 0.5529, 0.3779, 0.5529, 0.3779, 0.5579, 0.2979, 0.5579, 0.2979, 0.5579, 0.3779, 0.5579, 0.3779, 0.5629, 0.2979, 0.5629, 0.6943, 0.7478, 0.6972, 0.7547, 0.7014, 0.761, 0.7067, 0.7663, 0.713, 0.7705, 0.7199, 0.7734, 0.7273, 0.7748, 0.7348, 0.7748, 0.7422, 0.7734, 0.7492, 0.7705, 0.7554, 0.7663, 0.7607, 0.761, 0.7649, 0.7547, 0.7678, 0.7478, 0.7693, 0.7404, 0.7693, 0.7329, 0.7678, 0.7255, 0.7649, 0.7186, 0.7607, 0.7123, 0.7554, 0.707, 0.7492, 0.7028, 0.7422, 0.6999, 0.7348, 0.6985, 0.7273, 0.6985, 0.7199, 0.6999, 0.713, 0.7028, 0.7067, 0.707, 0.7014, 0.7123, 0.6972, 0.7186, 0.6943, 0.7255, 0.6929, 0.7329, 0.6929, 0.7404])
me_cylinder_002.materials.append(mat_l3mod)
me_cylinder_002.update()
me_cube_002 = bpy.data.meshes.new('Cube.002')
me_cube_002.from_pydata([(1.021, -0.4425, 0.8947), (1.027, -0.6623, 0.901), (1.027, -0.6623, -0.901), (1.021, -0.4425, -0.8947), (1.021, 0.4425, -0.8947), (1.021, 0.4425, 0.8947), (1.027, 0.6623, 0.901), (1.027, 0.6623, -0.901), (-0.8947, -0.4425, 1.021), (-0.901, -0.6623, 1.027), (0.901, -0.6623, 1.027), (0.8947, -0.4425, 1.021), (0.8947, 0.4425, 1.021), (-0.8947, 0.4425, 1.021), (-0.901, 0.6623, 1.027), (0.901, 0.6623, 1.027), (-1.021, 0.4425, 0.8947), (-1.027, 0.6623, 0.901), (-1.027, 0.6623, -0.901), (-1.021, 0.4425, -0.8947), (-1.021, -0.4425, -0.8947), (-1.021, -0.4425, 0.8947), (-1.027, -0.6623, 0.901), (-1.027, -0.6623, -0.901), (0.8947, -0.4425, -1.021), (0.901, -0.6623, -1.027), (-0.901, -0.6623, -1.027), (-0.8947, -0.4425, -1.021), (-0.8947, 0.4425, -1.021), (0.8947, 0.4425, -1.021), (0.901, 0.6623, -1.027), (-0.901, 0.6623, -1.027), (0.9822, -0.4423, 0.9822), (0.9888, -0.662, 0.9888), (0.9822, 0.4423, 0.9822), (0.9888, 0.662, 0.9888), (0.9822, 0.4423, -0.9822), (0.9888, 0.662, -0.9888), (0.9822, -0.4423, -0.9822), (0.9888, -0.662, -0.9888), (-0.9822, 0.4423, 0.9822), (-0.9888, 0.662, 0.9888), (-0.9822, -0.4423, 0.9822), (-0.9888, -0.662, 0.9888), (-0.9822, -0.4423, -0.9822), (-0.9888, -0.662, -0.9888), (-0.9822, 0.4423, -0.9822), (-0.9888, 0.662, -0.9888)], [], [(1, 2, 3, 0), (5, 4, 7, 6), (9, 10, 11, 8), (13, 12, 15, 14), (17, 18, 19, 16), (21, 20, 23, 22), (25, 26, 27, 24), (29, 28, 31, 30), (33, 1, 0, 32), (34, 5, 6, 35), (10, 33, 32, 11), (12, 34, 35, 15), (37, 7, 4, 36), (38, 3, 2, 39), (30, 37, 36, 29), (24, 38, 39, 25), (41, 17, 16, 40), (42, 21, 22, 43), (14, 41, 40, 13), (8, 42, 43, 9), (45, 23, 20, 44), (46, 19, 18, 47), (26, 45, 44, 27), (28, 46, 47, 31)])
me_cube_002.polygons.foreach_set('use_smooth', [True] * 24)
_uv = me_cube_002.uv_layers.new(name='UVMap')
_uv.uv.foreach_set('vector', [0.4226, 0.3628, 0.7006, 0.3502, 0.6798, 0.3853, 0.4435, 0.3932, 0.4438, 0.3065, 0.6786, 0.3148, 0.6992, 0.3497, 0.4232, 0.3366, 0.3952, 0.6683, 0.3952, 0.3911, 0.4263, 0.4109, 0.4289, 0.6464, 0.4287, 0.04954, 0.4276, 0.2887, 0.3961, 0.3084, 0.3952, 0.02929, 0.4246, 0.0002463, 0.7018, 0.007385, 0.6807, 0.03993, 0.4451, 0.0326, 0.4464, 0.6638, 0.6822, 0.6611, 0.7029, 0.6918, 0.426, 0.698, 0.7319, 0.3807, 0.73, 0.6631, 0.6979, 0.6438, 0.6972, 0.4025, 0.6959, 0.2977, 0.6983, 0.05758, 0.7304, 0.03688, 0.7304, 0.3195, 0.4076, 0.3757, 0.4226, 0.3628, 0.4435, 0.3932, 0.4326, 0.3998, 0.4333, 0.3006, 0.4438, 0.3065, 0.4232, 0.3366, 0.4084, 0.3239, 0.3952, 0.3911, 0.4076, 0.3757, 0.4326, 0.3998, 0.4263, 0.4109, 0.4276, 0.2887, 0.4333, 0.3006, 0.4084, 0.3239, 0.3961, 0.3084, 0.7164, 0.3363, 0.6992, 0.3497, 0.6786, 0.3148, 0.6905, 0.3097, 0.6918, 0.3905, 0.6798, 0.3853, 0.7006, 0.3502, 0.7179, 0.3638, 0.7304, 0.3195, 0.7164, 0.3363, 0.6905, 0.3097, 0.6959, 0.2977, 0.6972, 0.4025, 0.6918, 0.3905, 0.7179, 0.3638, 0.7319, 0.3807, 0.4085, 0.01309, 0.4246, 0.0002463, 0.4451, 0.0326, 0.4337, 0.03786, 0.4353, 0.6583, 0.4464, 0.6638, 0.426, 0.698, 0.4092, 0.6848, 0.3952, 0.02929, 0.4085, 0.01309, 0.4337, 0.03786, 0.4287, 0.04954, 0.4289, 0.6464, 0.4353, 0.6583, 0.4092, 0.6848, 0.3952, 0.6683, 0.7179, 0.6788, 0.7029, 0.6918, 0.6822, 0.6611, 0.6933, 0.6555, 0.6919, 0.04641, 0.6807, 0.03993, 0.7018, 0.007385, 0.7176, 0.0209, 0.73, 0.6631, 0.7179, 0.6788, 0.6933, 0.6555, 0.6979, 0.6438, 0.6983, 0.05758, 0.6919, 0.04641, 0.7176, 0.0209, 0.7304, 0.03688])
me_cube_002.materials.append(mat_jlda)
me_cube_002.update()
me_plane = bpy.data.meshes.new('Plane')
me_plane.from_pydata([(-1.0, -1.0, 0.0), (1.0, -1.0, 0.0), (-1.0, 1.0, 0.0), (1.0, 1.0, 0.0)], [], [(0, 1, 3, 2)])
_uv = me_plane.uv_layers.new(name='UVMap')
_uv.uv.foreach_set('vector', [0.0, 0.0, 1.0, 0.0, 1.0, 1.0, 0.0, 1.0])
me_plane.materials.append(mat_material)
me_plane.update()

# ---- objects
ob_7jra = bpy.data.objects.new('7jra', me_cube_001)
ob_lyd_lt7t = bpy.data.objects.new('lyd_lt7t', me_cylinder)
ob_lyd_lfo9 = bpy.data.objects.new('lyd_lfo9', me_cylinder_001)
ob_l3mod = bpy.data.objects.new('l3mod', me_cylinder_002)
ob_jlda = bpy.data.objects.new('jlda', me_cube_002)
ob_point = bpy.data.objects.new('Point', light_point)
ob_camera = bpy.data.objects.new('Camera', cam_camera)
ob_plane = bpy.data.objects.new('Plane', me_plane)
ob_point_001 = bpy.data.objects.new('Point.001', light_point_001)
ob_spot = bpy.data.objects.new('Spot', light_spot)

# ---- transforms, parenting, visibility, modifiers, constraints
ob_7jra.location = (0.0, 0.0, 4.959)
ob_7jra.scale = (0.9587, 1.799, 1.081)
_m = ob_7jra.modifiers.new('Smooth by Angle', 'NODES')
_m.node_group = ng_smooth_by_angle
_m.use_pin_to_last = True
_m.show_group_selector = False
ob_lyd_lt7t.location = (-9.313e-10, -5.588e-09, 0.8652)
ob_lyd_lt7t.rotation_euler = (-3.123, 3.14, 6.127)
ob_lyd_lt7t.scale = (0.4904, 0.4904, 0.4335)
_m = ob_lyd_lt7t.modifiers.new('Smooth by Angle', 'NODES')
_m.node_group = ng_smooth_by_angle
_m.use_pin_to_last = True
_m.show_group_selector = False
ob_lyd_lfo9.location = (0.0, -3.725e-09, 3.685)
ob_lyd_lfo9.rotation_euler = (0.01893, 3.14, 6.127)
ob_lyd_lfo9.scale = (0.4904, 0.4904, 0.2142)
_m = ob_lyd_lfo9.modifiers.new('Smooth by Angle', 'NODES')
_m.node_group = ng_smooth_by_angle
_m.use_pin_to_last = True
_m.show_group_selector = False
ob_l3mod.location = (9.313e-10, -7.451e-09, 2.605)
ob_l3mod.scale = (0.2733, 0.2733, 1.607)
_m = ob_l3mod.modifiers.new('Smooth by Angle', 'NODES')
_m.node_group = ng_smooth_by_angle
_m.use_pin_to_last = True
_m.show_group_selector = False
ob_jlda.location = (0.0, 0.0, 4.959)
ob_jlda.scale = (0.9587, 1.799, 1.081)
_m = ob_jlda.modifiers.new('Smooth by Angle', 'NODES')
_m.node_group = ng_smooth_by_angle
_m.use_pin_to_last = True
_m.show_group_selector = False
ob_point.location = (2.454, 5.449, 2.509)
ob_camera.location = (13.91, 11.96, 6.188)
ob_camera.rotation_euler = (1.42, 1.206e-07, 2.297)
ob_plane.location = (-25.02, -15.89, 0.0)
ob_plane.rotation_euler = (-1.571, 1.571, 0.0)
ob_plane.scale = (34.6, 34.6, 34.6)
ob_point_001.location = (-8.703, 7.739, 2.509)
ob_spot.location = (8.609, 26.05, 18.94)
ob_spot.rotation_euler = (-1.082, 0.2655, -0.16)

# ---- collection membership
col_collection.objects.link(ob_7jra)
col_collection.objects.link(ob_lyd_lt7t)
col_collection.objects.link(ob_lyd_lfo9)
col_collection.objects.link(ob_l3mod)
col_collection.objects.link(ob_jlda)
col_collection.objects.link(ob_point)
col_collection.objects.link(ob_camera)
col_collection.objects.link(ob_plane)
col_collection.objects.link(ob_point_001)
col_collection.objects.link(ob_spot)

# ---- scene / render settings (as saved in the file)
scene.camera = ob_camera
scene.frame_start = 1; scene.frame_end = 250; scene.frame_set(1)
scene.render.engine = 'CYCLES'
scene.cycles.samples = 1024
bpy.context.view_layer.update()
